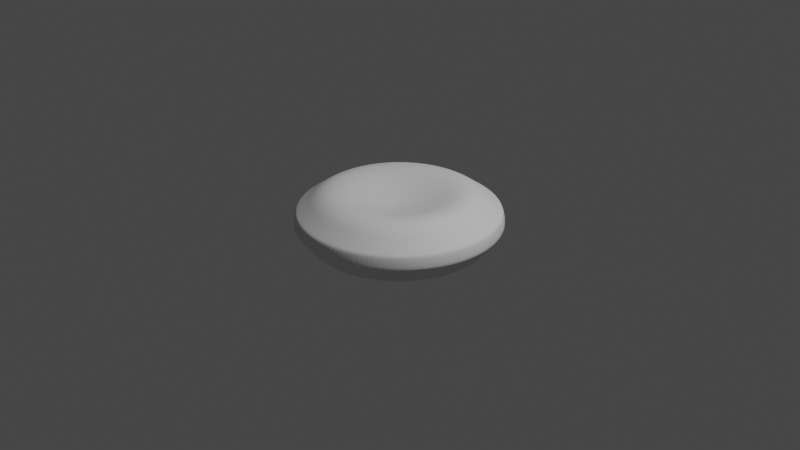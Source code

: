 # Source: apple.blend  (saved by Blender 2.93.20; exported with 4.5.12 LTS)
import bpy
from mathutils import Matrix  # noqa: F401  (used for matrix-valued properties, if any)

bpy.ops.wm.read_factory_settings(use_empty=True)
scene = bpy.context.scene
scene.name = 'Scene'

# ---- collections
col_collection = bpy.data.collections.new('Collection'); scene.collection.children.link(col_collection)

# ---- world
world_world = bpy.data.worlds.new('World'); scene.world = world_world
world_world.use_nodes = True; world_world.node_tree.nodes.clear()
_N = world_world.node_tree.nodes; _L = world_world.node_tree.links
n0 = _N.new('ShaderNodeOutputWorld'); n0.name = 'World Output'; n0.location = (300, 300)
n1 = _N.new('ShaderNodeBackground'); n1.name = 'Background'; n1.location = (10, 300)
n1.inputs[0].default_value = (0.05088, 0.05088, 0.05088, 1.0)
_L.new(n1.outputs[0], n0.inputs[0])
n0.is_active_output = True
world_world.color = (0.05088, 0.05088, 0.05088)
world_world.use_sun_shadow = False
world_world.sun_shadow_jitter_overblur = 0.0

# ---- cameras
cam_camera = bpy.data.cameras.new('Camera')
cam_camera.clip_end = 100.0
cam_camera.ortho_scale = 7.314

# ---- lights
light_light = bpy.data.lights.new('Light', 'POINT')
light_light.transmission_factor = 0.0
light_light.energy = 1000.0
light_light.shadow_soft_size = 0.1
light_light.shadow_maximum_resolution = 0.006
light_light.use_absolute_resolution = True

# ---- meshes
me_sphere = bpy.data.meshes.new('Sphere')
me_sphere.from_pydata([(0.0, 0.1951, 0.3266), (0.0, 0.3827, 0.4253), (0.0, 0.5556, 0.5419), (0.0, 0.7071, 0.5726), (0.0, 0.8315, 0.502), (0.0, 0.9239, 0.3746), (-1.406e-08, 1.06, 0.2029), (0.0, 0.8315, -0.483), (0.0, 0.7071, -0.5346), (0.0, 0.5556, -0.5589), (0.03806, 0.1913, 0.3266), (0.07466, 0.3753, 0.4253), (0.1084, 0.5449, 0.5419), (0.1379, 0.6935, 0.5726), (0.1622, 0.8155, 0.502), (0.1802, 0.9061, 0.3746), (0.2067, 1.039, 0.2029), (0.2108, 1.06, -0.0216), (0.1913, 0.9619, -0.2308), (0.1802, 0.9061, -0.3969), (0.1622, 0.8155, -0.483), (0.1379, 0.6935, -0.5346), (0.1084, 0.5449, -0.5589), (0.07466, 0.3753, -0.4508), (0.03806, 0.1913, -0.3207), (0.07466, 0.1802, 0.3266), (0.1464, 0.3536, 0.4253), (0.2126, 0.5133, 0.5419), (0.2706, 0.6533, 0.5726), (0.3182, 0.7682, 0.502), (0.3536, 0.8536, 0.3746), (0.4055, 0.9791, 0.2029), (0.4135, 0.9983, -0.0216), (0.3753, 0.9061, -0.2308), (0.3536, 0.8536, -0.3969), (0.3182, 0.7682, -0.483), (0.2706, 0.6533, -0.5346), (0.2126, 0.5133, -0.5589), (0.1464, 0.3536, -0.4508), (0.07466, 0.1802, -0.3207), (0.1084, 0.1622, 0.3266), (0.2126, 0.3182, 0.4253), (0.3087, 0.4619, 0.5419), (0.3928, 0.5879, 0.5726), (0.4619, 0.6913, 0.502), (0.5133, 0.7682, 0.3746), (0.5888, 0.8811, 0.2029), (0.6003, 0.8984, -0.0216), (0.5449, 0.8155, -0.2308), (0.5133, 0.7682, -0.3969), (0.4619, 0.6913, -0.483), (0.3928, 0.5879, -0.5346), (0.3087, 0.4619, -0.5589), (0.2126, 0.3182, -0.4508), (0.1084, 0.1622, -0.3207), (0.1379, 0.1379, 0.3266), (0.2706, 0.2706, 0.4253), (0.3928, 0.3928, 0.5419), (0.5, 0.5, 0.5726), (0.5879, 0.5879, 0.502), (0.6533, 0.6533, 0.3746), (0.7494, 0.7494, 0.2029), (0.764, 0.764, -0.0216), (0.6935, 0.6935, -0.2308), (0.6533, 0.6533, -0.3969), (0.5879, 0.5879, -0.483), (0.5, 0.5, -0.5346), (0.3928, 0.3928, -0.5589), (0.2706, 0.2706, -0.4508), (0.1379, 0.1379, -0.3207), (0.1622, 0.1084, 0.3266), (0.3182, 0.2126, 0.4253), (0.4619, 0.3087, 0.5419), (0.5879, 0.3928, 0.5726), (0.6913, 0.4619, 0.502), (0.7682, 0.5133, 0.3746), (0.8811, 0.5888, 0.2029), (0.8984, 0.6003, -0.0216), (0.8155, 0.5449, -0.2308), (0.7682, 0.5133, -0.3969), (0.6913, 0.4619, -0.483), (0.5879, 0.3928, -0.5346), (0.4619, 0.3087, -0.5589), (0.3182, 0.2126, -0.4508), (0.1622, 0.1084, -0.3207), (0.1802, 0.07466, 0.3266), (0.3536, 0.1464, 0.4253), (0.5133, 0.2126, 0.5419), (0.6533, 0.2706, 0.5726), (0.7682, 0.3182, 0.502), (0.8536, 0.3536, 0.3746), (0.9791, 0.4055, 0.2029), (0.9983, 0.4135, -0.0216), (0.9061, 0.3753, -0.2308), (0.8536, 0.3536, -0.3969), (0.7682, 0.3182, -0.483), (0.6533, 0.2706, -0.5346), (0.5133, 0.2126, -0.5589), (0.3536, 0.1464, -0.4508), (0.1802, 0.07466, -0.3207), (0.1913, 0.03806, 0.3266), (0.3753, 0.07466, 0.4253), (0.5449, 0.1084, 0.5419), (0.6935, 0.1379, 0.5726), (0.8155, 0.1622, 0.502), (0.9061, 0.1802, 0.3746), (1.039, 0.2067, 0.2029), (1.06, 0.2108, -0.0216), (0.9619, 0.1913, -0.2308), (0.9061, 0.1802, -0.3969), (0.8155, 0.1622, -0.483), (0.6935, 0.1379, -0.5346), (0.5449, 0.1084, -0.5589), (0.3753, 0.07466, -0.4508), (0.1913, 0.03806, -0.3207), (0.1951, -6.874e-08, 0.3266), (0.3827, -1.209e-07, 0.4253), (0.5556, -1.134e-07, 0.5419), (0.7071, -4.638e-08, 0.5726), (0.8315, -9.109e-08, 0.502), (0.9239, -1.658e-08, 0.3746), (1.06, -1.012e-07, 0.2029), (1.081, -1.817e-07, -0.0216), (0.9808, -9.109e-08, -0.2308), (0.9239, -1.507e-07, -0.3969), (0.8315, -1.06e-07, -0.483), (0.7071, -4.638e-08, -0.5346), (0.5556, -1.134e-07, -0.5589), (0.3827, -9.854e-08, -0.4508), (0.1951, -7.619e-08, -0.3207), (0.1913, -0.03806, 0.3266), (0.3753, -0.07466, 0.4253), (0.5449, -0.1084, 0.5419), (0.6935, -0.1379, 0.5726), (0.8155, -0.1622, 0.502), (0.9061, -0.1802, 0.3746), (1.039, -0.2067, 0.2029), (1.06, -0.2108, -0.0216), (0.9619, -0.1913, -0.2308), (0.9061, -0.1802, -0.3969), (0.8155, -0.1622, -0.483), (0.6935, -0.1379, -0.5346), (0.5449, -0.1084, -0.5589), (0.3753, -0.07466, -0.4508), (0.1913, -0.03806, -0.3207), (0.1802, -0.07466, 0.3266), (0.3536, -0.1464, 0.4253), (0.5133, -0.2126, 0.5419), (0.6533, -0.2706, 0.5726), (0.7682, -0.3182, 0.502), (0.8536, -0.3536, 0.3746), (0.9791, -0.4055, 0.2029), (0.9983, -0.4135, -0.0216), (0.9061, -0.3753, -0.2308), (0.8536, -0.3536, -0.3969), (0.7682, -0.3182, -0.483), (0.6533, -0.2706, -0.5346), (0.5133, -0.2126, -0.5589), (0.3536, -0.1464, -0.4508), (0.1802, -0.07466, -0.3207), (0.1622, -0.1084, 0.3266), (0.3182, -0.2126, 0.4253), (0.4619, -0.3087, 0.5419), (0.5879, -0.3928, 0.5726), (0.6913, -0.4619, 0.502), (0.7682, -0.5133, 0.3746), (0.8811, -0.5888, 0.2029), (0.8984, -0.6003, -0.0216), (0.8155, -0.5449, -0.2308), (0.7682, -0.5133, -0.3969), (0.6913, -0.4619, -0.483), (0.5879, -0.3928, -0.5346), (0.4619, -0.3087, -0.5589), (0.3182, -0.2126, -0.4508), (0.1622, -0.1084, -0.3207), (0.1379, -0.1379, 0.3266), (0.2706, -0.2706, 0.4253), (0.3928, -0.3928, 0.5419), (0.5, -0.5, 0.5726), (0.5879, -0.5879, 0.502), (0.6533, -0.6533, 0.3746), (0.7494, -0.7494, 0.2029), (0.764, -0.764, -0.0216), (0.6935, -0.6935, -0.2308), (0.6533, -0.6533, -0.3969), (0.5879, -0.5879, -0.483), (0.5, -0.5, -0.5346), (0.3928, -0.3928, -0.5589), (0.2706, -0.2706, -0.4508), (0.1379, -0.1379, -0.3207), (0.1084, -0.1622, 0.3266), (0.2126, -0.3182, 0.4253), (0.3087, -0.4619, 0.5419), (0.3928, -0.5879, 0.5726), (0.4619, -0.6913, 0.502), (0.5133, -0.7682, 0.3746), (0.5888, -0.8811, 0.2029), (0.6003, -0.8984, -0.0216), (0.5449, -0.8155, -0.2308), (0.5133, -0.7682, -0.3969), (0.4619, -0.6913, -0.483), (0.3928, -0.5879, -0.5346), (0.3087, -0.4619, -0.5589), (0.2126, -0.3182, -0.4508), (0.1084, -0.1622, -0.3207), (0.07466, -0.1802, 0.3266), (0.1464, -0.3536, 0.4253), (0.2126, -0.5133, 0.5419), (0.2706, -0.6533, 0.5726), (0.3182, -0.7682, 0.502), (0.3536, -0.8536, 0.3746), (0.4055, -0.9791, 0.2029), (0.4135, -0.9983, -0.0216), (0.3753, -0.9061, -0.2308), (0.3536, -0.8536, -0.3969), (0.3182, -0.7682, -0.483), (0.2706, -0.6533, -0.5346), (0.2126, -0.5133, -0.5589), (0.1464, -0.3536, -0.4508), (0.07466, -0.1802, -0.3207), (0.03806, -0.1913, 0.3266), (0.07466, -0.3753, 0.4253), (0.1084, -0.5449, 0.5419), (0.1379, -0.6935, 0.5726), (0.1622, -0.8155, 0.502), (0.1802, -0.9061, 0.3746), (0.2067, -1.039, 0.2029), (0.2108, -1.06, -0.0216), (0.1913, -0.9619, -0.2308), (0.1802, -0.9061, -0.3969), (0.1622, -0.8155, -0.483), (0.1379, -0.6935, -0.5346), (0.1084, -0.5449, -0.5589), (0.07466, -0.3753, -0.4508), (0.03806, -0.1913, -0.3207), (2.154e-09, -0.1951, 0.3266), (-2.765e-08, -0.3827, 0.4253), (-6.49e-08, -0.5556, 0.5419), (4.686e-08, -0.7071, 0.5726), (-1.275e-08, -0.8315, 0.502), (1.706e-08, -0.9239, 0.3746), (-9.224e-08, -1.06, 0.2029), (-3.016e-07, -1.081, -0.0216), (-7.235e-08, -0.9808, -0.2308), (-1.171e-07, -0.9239, -0.3969), (-4.255e-08, -0.8315, -0.483), (4.686e-08, -0.7071, -0.5346), (-6.49e-08, -0.5556, -0.5589), (2.154e-09, -0.3827, -0.4508), (-1.571e-09, -0.1951, -0.3207), (-0.03806, -0.1913, 0.3266), (-0.07466, -0.3753, 0.4253), (-0.1084, -0.5449, 0.5419), (-0.1379, -0.6935, 0.5726), (-0.1622, -0.8155, 0.502), (-0.1802, -0.9061, 0.3746), (-0.2067, -1.039, 0.2029), (-0.2108, -1.06, -0.0216), (-0.1913, -0.9619, -0.2308), (-0.1802, -0.9061, -0.3969), (-0.1622, -0.8155, -0.483), (-0.1379, -0.6935, -0.5346), (-0.1084, -0.5449, -0.5589), (-0.07466, -0.3753, -0.4508), (-0.03806, -0.1913, -0.3207), (-0.07466, -0.1802, 0.3266), (-0.1464, -0.3536, 0.4253), (-0.2126, -0.5133, 0.5419), (-0.2706, -0.6533, 0.5726), (-0.3182, -0.7682, 0.502), (-0.3536, -0.8536, 0.3746), (-0.4055, -0.9791, 0.2029), (-0.4135, -0.9983, -0.0216), (-0.3753, -0.9061, -0.2308), (-0.3536, -0.8536, -0.3969), (-0.3182, -0.7682, -0.483), (-0.2706, -0.6533, -0.5346), (-0.2126, -0.5133, -0.5589), (-0.1464, -0.3536, -0.4508), (-0.07466, -0.1802, -0.3207), (-0.1084, -0.1622, 0.3266), (-0.2126, -0.3182, 0.4253), (-0.3087, -0.4619, 0.5419), (-0.3928, -0.5879, 0.5726), (-0.4619, -0.6913, 0.502), (-0.5133, -0.7682, 0.3746), (-0.5888, -0.8811, 0.2029), (-0.6003, -0.8984, -0.0216), (-0.5449, -0.8155, -0.2308), (-0.5133, -0.7682, -0.3969), (-0.4619, -0.6913, -0.483), (-0.3928, -0.5879, -0.5346), (-0.3087, -0.4619, -0.5589), (-0.2126, -0.3182, -0.4508), (-0.1084, -0.1622, -0.3207), (-0.1379, -0.1379, 0.3266), (-0.2706, -0.2706, 0.4253), (-0.3928, -0.3928, 0.5419), (-0.5, -0.5, 0.5726), (-0.5879, -0.5879, 0.502), (-0.6533, -0.6533, 0.3746), (-0.7494, -0.7494, 0.2029), (-0.764, -0.764, -0.0216), (-0.6935, -0.6935, -0.2308), (-0.6533, -0.6533, -0.3969), (-0.5879, -0.5879, -0.483), (-0.5, -0.5, -0.5346), (-0.3928, -0.3928, -0.5589), (-0.2706, -0.2706, -0.4508), (-0.1379, -0.1379, -0.3207), (-0.1622, -0.1084, 0.3266), (-0.3182, -0.2126, 0.4253), (-0.4619, -0.3087, 0.5419), (-0.5879, -0.3928, 0.5726), (-0.6913, -0.4619, 0.502), (-0.7682, -0.5133, 0.3746), (-0.8811, -0.5888, 0.2029), (-0.8984, -0.6003, -0.0216), (-0.8155, -0.5449, -0.2308), (-0.7682, -0.5133, -0.3969), (-0.6913, -0.4619, -0.483), (-0.5879, -0.3928, -0.5346), (-0.4619, -0.3087, -0.5589), (-0.3182, -0.2126, -0.4508), (-0.1622, -0.1084, -0.3207), (-8.077e-08, -1.209e-07, 0.2727), (-0.1802, -0.07466, 0.3266), (-0.3536, -0.1464, 0.4253), (-0.5133, -0.2126, 0.5419), (-0.6533, -0.2706, 0.5726), (-0.7682, -0.3182, 0.502), (-0.8536, -0.3536, 0.3746), (-0.9791, -0.4055, 0.2029), (-0.9983, -0.4135, -0.0216), (-0.9061, -0.3753, -0.2308), (-0.8536, -0.3536, -0.3969), (-0.7682, -0.3182, -0.483), (-0.6533, -0.2706, -0.5346), (-0.5133, -0.2126, -0.5589), (-0.3536, -0.1464, -0.4508), (-0.1802, -0.07466, -0.3207), (-0.1913, -0.03806, 0.3266), (-0.3753, -0.07466, 0.4253), (-0.5449, -0.1084, 0.5419), (-0.6935, -0.1379, 0.5726), (-0.8155, -0.1622, 0.502), (-0.9061, -0.1802, 0.3746), (-1.039, -0.2067, 0.2029), (-1.06, -0.2108, -0.0216), (-0.9619, -0.1913, -0.2308), (-0.9061, -0.1802, -0.3969), (-0.8155, -0.1622, -0.483), (-0.6935, -0.1379, -0.5346), (-0.5449, -0.1084, -0.5589), (-0.3753, -0.07466, -0.4508), (-0.1913, -0.03806, -0.3207), (-0.1951, -7.246e-08, 0.3266), (-0.3827, -4.638e-08, 0.4253), (-0.5556, 5.771e-09, 0.5419), (-0.7071, -9.109e-08, 0.5726), (-0.8315, -4.638e-08, 0.502), (-0.9239, -1.68e-09, 0.3746), (-1.06, 7.591e-08, 0.2029), (-1.081, 4.14e-07, -0.0216), (-0.9808, 7.283e-08, -0.2308), (-0.9239, 1.175e-07, -0.3969), (-0.8315, -3.148e-08, -0.483), (-0.7071, -9.109e-08, -0.5346), (-0.5556, 5.771e-09, -0.5589), (-0.3827, -6.128e-08, -0.4508), (-0.1951, -6.874e-08, -0.3207), (-0.1913, 0.03806, 0.3266), (-0.3753, 0.07466, 0.4253), (-0.5449, 0.1084, 0.5419), (-0.6935, 0.1379, 0.5726), (-0.8155, 0.1622, 0.502), (-0.9061, 0.1802, 0.3746), (-1.039, 0.2067, 0.2029), (-1.06, 0.2108, -0.0216), (-0.9619, 0.1913, -0.2308), (-0.9061, 0.1802, -0.3969), (-0.8155, 0.1622, -0.483), (-0.6935, 0.1379, -0.5346), (-0.5449, 0.1084, -0.5589), (-0.3753, 0.07466, -0.4508), (-0.1913, 0.03806, -0.3207), (-0.1802, 0.07466, 0.3266), (-0.3536, 0.1464, 0.4253), (-0.5133, 0.2126, 0.5419), (-0.6533, 0.2706, 0.5726), (-0.7682, 0.3182, 0.502), (-0.8536, 0.3536, 0.3746), (-0.9791, 0.4055, 0.2029), (-0.9983, 0.4135, -0.0216), (-0.9061, 0.3753, -0.2308), (-0.8536, 0.3536, -0.3969), (-0.7682, 0.3182, -0.483), (-0.6533, 0.2706, -0.5346), (-0.5133, 0.2126, -0.5589), (-0.3536, 0.1464, -0.4508), (-0.1802, 0.07466, -0.3207), (-0.1622, 0.1084, 0.3266), (-0.3182, 0.2126, 0.4253), (-0.4619, 0.3087, 0.5419), (-0.5879, 0.3928, 0.5726), (-0.6913, 0.4619, 0.502), (-0.7682, 0.5133, 0.3746), (-0.8811, 0.5888, 0.2029), (-0.8984, 0.6003, -0.0216), (-0.8155, 0.5449, -0.2308), (-0.7682, 0.5133, -0.3969), (-0.6913, 0.4619, -0.483), (-0.5879, 0.3928, -0.5346), (-0.4619, 0.3087, -0.5589), (-0.3182, 0.2126, -0.4508), (-0.1622, 0.1084, -0.3207), (-0.1379, 0.1379, 0.3266), (-0.2706, 0.2706, 0.4253), (-0.3928, 0.3928, 0.5419), (-0.5, 0.5, 0.5726), (-0.5879, 0.5879, 0.502), (-0.6533, 0.6533, 0.3746), (-0.7494, 0.7494, 0.2029), (-0.764, 0.764, -0.0216), (-0.6935, 0.6935, -0.2308), (-0.6533, 0.6533, -0.3969), (-0.5879, 0.5879, -0.483), (-0.5, 0.5, -0.5346), (-0.3928, 0.3928, -0.5589), (-0.2706, 0.2706, -0.4508), (-0.1379, 0.1379, -0.3207), (-0.1084, 0.1622, 0.3266), (-0.2126, 0.3182, 0.4253), (-0.3087, 0.4619, 0.5419), (-0.3928, 0.5879, 0.5726), (-0.4619, 0.6913, 0.502), (-0.5133, 0.7682, 0.3746), (-0.5888, 0.8811, 0.2029), (-0.6003, 0.8984, -0.0216), (-0.5449, 0.8155, -0.2308), (-0.5133, 0.7682, -0.3969), (-0.4619, 0.6913, -0.483), (-0.3928, 0.5879, -0.5346), (-0.3087, 0.4619, -0.5589), (-0.2126, 0.3182, -0.4508), (-0.1084, 0.1622, -0.3207), (-0.07466, 0.1802, 0.3266), (-0.1464, 0.3536, 0.4253), (-0.2126, 0.5133, 0.5419), (-0.2706, 0.6533, 0.5726), (-0.3182, 0.7682, 0.502), (-0.3536, 0.8536, 0.3746), (-0.4055, 0.9791, 0.2029), (-0.4135, 0.9983, -0.0216), (-0.3753, 0.9061, -0.2308), (-0.3536, 0.8536, -0.3969), (-0.3182, 0.7682, -0.483), (-0.2706, 0.6533, -0.5346), (-0.2126, 0.5133, -0.5589), (-0.1464, 0.3536, -0.4508), (-0.07466, 0.1802, -0.3207), (-0.03806, 0.1913, 0.3266), (-0.07466, 0.3753, 0.4253), (-0.1084, 0.5449, 0.5419), (-0.1379, 0.6935, 0.5726), (-0.1622, 0.8155, 0.502), (-0.1802, 0.9061, 0.3746), (-0.2067, 1.039, 0.2029), (-0.2108, 1.06, -0.0216), (-0.1913, 0.9619, -0.2308), (-0.1802, 0.9061, -0.3969), (-0.1622, 0.8155, -0.483), (-0.1379, 0.6935, -0.5346), (-0.1084, 0.5449, -0.5589), (-0.07466, 0.3753, -0.4508), (-0.03806, 0.1913, -0.3207), (5.679e-07, 1.081, -0.0216), (2.257e-07, 0.9808, -0.2308), (1.959e-07, 0.9239, -0.3969), (6.921e-08, 0.3827, -0.4508), (2.823e-08, 0.1951, -0.3207), (0.0, -8.742e-08, -0.264), (-1.146e-08, 1.035, 0.2346), (0.2019, 1.015, 0.2346), (0.3959, 0.9559, 0.2346), (0.5748, 0.8603, 0.2346), (0.7316, 0.7316, 0.2346), (0.8603, 0.5748, 0.2346), (0.9559, 0.3959, 0.2346), (1.015, 0.2019, 0.2346), (1.035, -8.557e-08, 0.2346), (1.015, -0.2019, 0.2346), (0.9559, -0.3959, 0.2346), (0.8603, -0.5748, 0.2346), (0.7316, -0.7316, 0.2346), (0.5748, -0.8603, 0.2346), (0.3959, -0.9559, 0.2346), (0.2019, -1.015, 0.2346), (-7.205e-08, -1.035, 0.2346), (-0.2019, -1.015, 0.2346), (-0.3959, -0.9559, 0.2346), (-0.5748, -0.8603, 0.2346), (-0.7316, -0.7316, 0.2346), (-0.8603, -0.5748, 0.2346), (-0.9559, -0.3959, 0.2346), (-1.015, -0.2019, 0.2346), (-1.035, 6.158e-08, 0.2346), (-1.015, 0.2019, 0.2346), (-0.9559, 0.3959, 0.2346), (-0.8603, 0.5748, 0.2346), (-0.7316, 0.7316, 0.2346), (-0.5748, 0.8603, 0.2346), (-0.3959, 0.9559, 0.2346), (-0.2019, 1.015, 0.2346), (0.2067, 1.039, -0.06514), (0.4055, 0.9791, -0.06514), (0.5888, 0.8812, -0.06514), (0.7494, 0.7494, -0.06514), (0.8812, 0.5888, -0.06514), (0.9791, 0.4055, -0.06514), (1.039, 0.2067, -0.06514), (1.06, -1.628e-07, -0.06514), (1.039, -0.2067, -0.06514), (0.9791, -0.4055, -0.06514), (0.8812, -0.5888, -0.06514), (0.7494, -0.7494, -0.06514), (0.5888, -0.8812, -0.06514), (0.4055, -0.9791, -0.06514), (0.2067, -1.039, -0.06514), (-2.538e-07, -1.06, -0.06514), (-0.2067, -1.039, -0.06514), (-0.4055, -0.9791, -0.06514), (-0.5888, -0.8812, -0.06514), (-0.7494, -0.7494, -0.06514), (-0.8812, -0.5888, -0.06514), (-0.9791, -0.4055, -0.06514), (-1.039, -0.2067, -0.06514), (-1.06, 3.43e-07, -0.06514), (-1.039, 0.2067, -0.06514), (-0.9791, 0.4055, -0.06514), (-0.8812, 0.5888, -0.06514), (-0.7494, 0.7494, -0.06514), (-0.5888, 0.8812, -0.06514), (-0.4055, 0.9791, -0.06514), (-0.2067, 1.039, -0.06514), (4.967e-07, 1.06, -0.06514)], [], [(8, 7, 20, 21), (4, 3, 13, 14), (9, 8, 21, 22), (5, 4, 14, 15), (479, 9, 22, 23), (482, 5, 15, 483), (480, 479, 23, 24), (476, 6, 16, 17), (0, 325, 10), (481, 480, 24), (545, 476, 17, 514), (1, 0, 10, 11), (478, 477, 18, 19), (2, 1, 11, 12), (7, 478, 19, 20), (3, 2, 12, 13), (20, 19, 34, 35), (13, 12, 27, 28), (21, 20, 35, 36), (14, 13, 28, 29), (22, 21, 36, 37), (15, 14, 29, 30), (23, 22, 37, 38), (483, 15, 30, 484), (24, 23, 38, 39), (17, 16, 31, 32), (10, 325, 25), (481, 24, 39), (514, 17, 32, 515), (11, 10, 25, 26), (19, 18, 33, 34), (12, 11, 26, 27), (39, 38, 53, 54), (32, 31, 46, 47), (25, 325, 40), (481, 39, 54), (515, 32, 47, 516), (26, 25, 40, 41), (34, 33, 48, 49), (27, 26, 41, 42), (35, 34, 49, 50), (28, 27, 42, 43), (36, 35, 50, 51), (29, 28, 43, 44), (37, 36, 51, 52), (30, 29, 44, 45), (38, 37, 52, 53), (484, 30, 45, 485), (43, 42, 57, 58), (51, 50, 65, 66), (44, 43, 58, 59), (52, 51, 66, 67), (45, 44, 59, 60), (53, 52, 67, 68), (485, 45, 60, 486), (54, 53, 68, 69), (47, 46, 61, 62), (40, 325, 55), (481, 54, 69), (516, 47, 62, 517), (41, 40, 55, 56), (49, 48, 63, 64), (42, 41, 56, 57), (50, 49, 64, 65), (62, 61, 76, 77), (55, 325, 70), (481, 69, 84), (517, 62, 77, 518), (56, 55, 70, 71), (64, 63, 78, 79), (57, 56, 71, 72), (65, 64, 79, 80), (58, 57, 72, 73), (66, 65, 80, 81), (59, 58, 73, 74), (67, 66, 81, 82), (60, 59, 74, 75), (68, 67, 82, 83), (486, 60, 75, 487), (69, 68, 83, 84), (81, 80, 95, 96), (74, 73, 88, 89), (82, 81, 96, 97), (75, 74, 89, 90), (83, 82, 97, 98), (487, 75, 90, 488), (84, 83, 98, 99), (77, 76, 91, 92), (70, 325, 85), (481, 84, 99), (518, 77, 92, 519), (71, 70, 85, 86), (79, 78, 93, 94), (72, 71, 86, 87), (80, 79, 94, 95), (73, 72, 87, 88), (481, 99, 114), (519, 92, 107, 520), (86, 85, 100, 101), (94, 93, 108, 109), (87, 86, 101, 102), (95, 94, 109, 110), (88, 87, 102, 103), (96, 95, 110, 111), (89, 88, 103, 104), (97, 96, 111, 112), (90, 89, 104, 105), (98, 97, 112, 113), (488, 90, 105, 489), (99, 98, 113, 114), (92, 91, 106, 107), (85, 325, 100), (112, 111, 126, 127), (105, 104, 119, 120), (113, 112, 127, 128), (489, 105, 120, 490), (114, 113, 128, 129), (107, 106, 121, 122), (100, 325, 115), (481, 114, 129), (520, 107, 122, 521), (101, 100, 115, 116), (109, 108, 123, 124), (102, 101, 116, 117), (110, 109, 124, 125), (103, 102, 117, 118), (111, 110, 125, 126), (104, 103, 118, 119), (116, 115, 130, 131), (124, 123, 138, 139), (117, 116, 131, 132), (125, 124, 139, 140), (118, 117, 132, 133), (126, 125, 140, 141), (119, 118, 133, 134), (127, 126, 141, 142), (120, 119, 134, 135), (128, 127, 142, 143), (490, 120, 135, 491), (129, 128, 143, 144), (122, 121, 136, 137), (115, 325, 130), (481, 129, 144), (521, 122, 137, 522), (135, 134, 149, 150), (143, 142, 157, 158), (491, 135, 150, 492), (144, 143, 158, 159), (137, 136, 151, 152), (130, 325, 145), (481, 144, 159), (522, 137, 152, 523), (131, 130, 145, 146), (139, 138, 153, 154), (132, 131, 146, 147), (140, 139, 154, 155), (133, 132, 147, 148), (141, 140, 155, 156), (134, 133, 148, 149), (142, 141, 156, 157), (154, 153, 168, 169), (147, 146, 161, 162), (155, 154, 169, 170), (148, 147, 162, 163), (156, 155, 170, 171), (149, 148, 163, 164), (157, 156, 171, 172), (150, 149, 164, 165), (158, 157, 172, 173), (492, 150, 165, 493), (159, 158, 173, 174), (152, 151, 166, 167), (145, 325, 160), (481, 159, 174), (523, 152, 167, 524), (146, 145, 160, 161), (173, 172, 187, 188), (493, 165, 180, 494), (174, 173, 188, 189), (167, 166, 181, 182), (160, 325, 175), (481, 174, 189), (524, 167, 182, 525), (161, 160, 175, 176), (169, 168, 183, 184), (162, 161, 176, 177), (170, 169, 184, 185), (163, 162, 177, 178), (171, 170, 185, 186), (164, 163, 178, 179), (172, 171, 186, 187), (165, 164, 179, 180), (177, 176, 191, 192), (185, 184, 199, 200), (178, 177, 192, 193), (186, 185, 200, 201), (179, 178, 193, 194), (187, 186, 201, 202), (180, 179, 194, 195), (188, 187, 202, 203), (494, 180, 195, 495), (189, 188, 203, 204), (182, 181, 196, 197), (175, 325, 190), (481, 189, 204), (525, 182, 197, 526), (176, 175, 190, 191), (184, 183, 198, 199), (495, 195, 210, 496), (204, 203, 218, 219), (197, 196, 211, 212), (190, 325, 205), (481, 204, 219), (526, 197, 212, 527), (191, 190, 205, 206), (199, 198, 213, 214), (192, 191, 206, 207), (200, 199, 214, 215), (193, 192, 207, 208), (201, 200, 215, 216), (194, 193, 208, 209), (202, 201, 216, 217), (195, 194, 209, 210), (203, 202, 217, 218), (215, 214, 229, 230), (208, 207, 222, 223), (216, 215, 230, 231), (209, 208, 223, 224), (217, 216, 231, 232), (210, 209, 224, 225), (218, 217, 232, 233), (496, 210, 225, 497), (219, 218, 233, 234), (212, 211, 226, 227), (205, 325, 220), (481, 219, 234), (527, 212, 227, 528), (206, 205, 220, 221), (214, 213, 228, 229), (207, 206, 221, 222), (234, 233, 248, 249), (227, 226, 241, 242), (220, 325, 235), (481, 234, 249), (528, 227, 242, 529), (221, 220, 235, 236), (229, 228, 243, 244), (222, 221, 236, 237), (230, 229, 244, 245), (223, 222, 237, 238), (231, 230, 245, 246), (224, 223, 238, 239), (232, 231, 246, 247), (225, 224, 239, 240), (233, 232, 247, 248), (497, 225, 240, 498), (246, 245, 260, 261), (239, 238, 253, 254), (247, 246, 261, 262), (240, 239, 254, 255), (248, 247, 262, 263), (498, 240, 255, 499), (249, 248, 263, 264), (242, 241, 256, 257), (235, 325, 250), (481, 249, 264), (529, 242, 257, 530), (236, 235, 250, 251), (244, 243, 258, 259), (237, 236, 251, 252), (245, 244, 259, 260), (238, 237, 252, 253), (250, 325, 265), (481, 264, 279), (530, 257, 272, 531), (251, 250, 265, 266), (259, 258, 273, 274), (252, 251, 266, 267), (260, 259, 274, 275), (253, 252, 267, 268), (261, 260, 275, 276), (254, 253, 268, 269), (262, 261, 276, 277), (255, 254, 269, 270), (263, 262, 277, 278), (499, 255, 270, 500), (264, 263, 278, 279), (257, 256, 271, 272), (269, 268, 283, 284), (277, 276, 291, 292), (270, 269, 284, 285), (278, 277, 292, 293), (500, 270, 285, 501), (279, 278, 293, 294), (272, 271, 286, 287), (265, 325, 280), (481, 279, 294), (531, 272, 287, 532), (266, 265, 280, 281), (274, 273, 288, 289), (267, 266, 281, 282), (275, 274, 289, 290), (268, 267, 282, 283), (276, 275, 290, 291), (532, 287, 302, 533), (281, 280, 295, 296), (289, 288, 303, 304), (282, 281, 296, 297), (290, 289, 304, 305), (283, 282, 297, 298), (291, 290, 305, 306), (284, 283, 298, 299), (292, 291, 306, 307), (285, 284, 299, 300), (293, 292, 307, 308), (501, 285, 300, 502), (294, 293, 308, 309), (287, 286, 301, 302), (280, 325, 295), (481, 294, 309), (307, 306, 321, 322), (300, 299, 314, 315), (308, 307, 322, 323), (502, 300, 315, 503), (309, 308, 323, 324), (302, 301, 316, 317), (295, 325, 310), (481, 309, 324), (533, 302, 317, 534), (296, 295, 310, 311), (304, 303, 318, 319), (297, 296, 311, 312), (305, 304, 319, 320), (298, 297, 312, 313), (306, 305, 320, 321), (299, 298, 313, 314), (311, 310, 326, 327), (319, 318, 334, 335), (312, 311, 327, 328), (320, 319, 335, 336), (313, 312, 328, 329), (321, 320, 336, 337), (314, 313, 329, 330), (322, 321, 337, 338), (315, 314, 330, 331), (323, 322, 338, 339), (503, 315, 331, 504), (324, 323, 339, 340), (317, 316, 332, 333), (310, 325, 326), (481, 324, 340), (534, 317, 333, 535), (331, 330, 345, 346), (339, 338, 353, 354), (504, 331, 346, 505), (340, 339, 354, 355), (333, 332, 347, 348), (326, 325, 341), (481, 340, 355), (535, 333, 348, 536), (327, 326, 341, 342), (335, 334, 349, 350), (328, 327, 342, 343), (336, 335, 350, 351), (329, 328, 343, 344), (337, 336, 351, 352), (330, 329, 344, 345), (338, 337, 352, 353), (350, 349, 364, 365), (343, 342, 357, 358), (351, 350, 365, 366), (344, 343, 358, 359), (352, 351, 366, 367), (345, 344, 359, 360), (353, 352, 367, 368), (346, 345, 360, 361), (354, 353, 368, 369), (505, 346, 361, 506), (355, 354, 369, 370), (348, 347, 362, 363), (341, 325, 356), (481, 355, 370), (536, 348, 363, 537), (342, 341, 356, 357), (369, 368, 383, 384), (506, 361, 376, 507), (370, 369, 384, 385), (363, 362, 377, 378), (356, 325, 371), (481, 370, 385), (537, 363, 378, 538), (357, 356, 371, 372), (365, 364, 379, 380), (358, 357, 372, 373), (366, 365, 380, 381), (359, 358, 373, 374), (367, 366, 381, 382), (360, 359, 374, 375), (368, 367, 382, 383), (361, 360, 375, 376), (381, 380, 395, 396), (374, 373, 388, 389), (382, 381, 396, 397), (375, 374, 389, 390), (383, 382, 397, 398), (376, 375, 390, 391), (384, 383, 398, 399), (507, 376, 391, 508), (385, 384, 399, 400), (378, 377, 392, 393), (371, 325, 386), (481, 385, 400), (538, 378, 393, 539), (372, 371, 386, 387), (380, 379, 394, 395), (373, 372, 387, 388), (400, 399, 414, 415), (393, 392, 407, 408), (386, 325, 401), (481, 400, 415), (539, 393, 408, 540), (387, 386, 401, 402), (395, 394, 409, 410), (388, 387, 402, 403), (396, 395, 410, 411), (389, 388, 403, 404), (397, 396, 411, 412), (390, 389, 404, 405), (398, 397, 412, 413), (391, 390, 405, 406), (399, 398, 413, 414), (508, 391, 406, 509), (404, 403, 418, 419), (412, 411, 426, 427), (405, 404, 419, 420), (413, 412, 427, 428), (406, 405, 420, 421), (414, 413, 428, 429), (509, 406, 421, 510), (415, 414, 429, 430), (408, 407, 422, 423), (401, 325, 416), (481, 415, 430), (540, 408, 423, 541), (402, 401, 416, 417), (410, 409, 424, 425), (403, 402, 417, 418), (411, 410, 425, 426), (423, 422, 437, 438), (416, 325, 431), (481, 430, 445), (541, 423, 438, 542), (417, 416, 431, 432), (425, 424, 439, 440), (418, 417, 432, 433), (426, 425, 440, 441), (419, 418, 433, 434), (427, 426, 441, 442), (420, 419, 434, 435), (428, 427, 442, 443), (421, 420, 435, 436), (429, 428, 443, 444), (510, 421, 436, 511), (430, 429, 444, 445), (442, 441, 456, 457), (435, 434, 449, 450), (443, 442, 457, 458), (436, 435, 450, 451), (444, 443, 458, 459), (511, 436, 451, 512), (445, 444, 459, 460), (438, 437, 452, 453), (431, 325, 446), (481, 445, 460), (542, 438, 453, 543), (432, 431, 446, 447), (440, 439, 454, 455), (433, 432, 447, 448), (441, 440, 455, 456), (434, 433, 448, 449), (446, 325, 461), (481, 460, 475), (543, 453, 468, 544), (447, 446, 461, 462), (455, 454, 469, 470), (448, 447, 462, 463), (456, 455, 470, 471), (449, 448, 463, 464), (457, 456, 471, 472), (450, 449, 464, 465), (458, 457, 472, 473), (451, 450, 465, 466), (459, 458, 473, 474), (512, 451, 466, 513), (460, 459, 474, 475), (453, 452, 467, 468), (465, 464, 3, 4), (473, 472, 8, 9), (466, 465, 4, 5), (474, 473, 9, 479), (513, 466, 5, 482), (475, 474, 479, 480), (468, 467, 6, 476), (461, 325, 0), (481, 475, 480), (544, 468, 476, 545), (462, 461, 0, 1), (470, 469, 477, 478), (463, 462, 1, 2), (471, 470, 478, 7), (464, 463, 2, 3), (472, 471, 7, 8), (467, 513, 482, 6), (452, 512, 513, 467), (437, 511, 512, 452), (422, 510, 511, 437), (407, 509, 510, 422), (392, 508, 509, 407), (377, 507, 508, 392), (362, 506, 507, 377), (347, 505, 506, 362), (332, 504, 505, 347), (316, 503, 504, 332), (301, 502, 503, 316), (286, 501, 502, 301), (271, 500, 501, 286), (256, 499, 500, 271), (241, 498, 499, 256), (226, 497, 498, 241), (211, 496, 497, 226), (196, 495, 496, 211), (181, 494, 495, 196), (166, 493, 494, 181), (151, 492, 493, 166), (136, 491, 492, 151), (121, 490, 491, 136), (106, 489, 490, 121), (91, 488, 489, 106), (76, 487, 488, 91), (61, 486, 487, 76), (46, 485, 486, 61), (31, 484, 485, 46), (16, 483, 484, 31), (6, 482, 483, 16), (469, 544, 545, 477), (454, 543, 544, 469), (439, 542, 543, 454), (424, 541, 542, 439), (409, 540, 541, 424), (394, 539, 540, 409), (379, 538, 539, 394), (364, 537, 538, 379), (349, 536, 537, 364), (334, 535, 536, 349), (318, 534, 535, 334), (303, 533, 534, 318), (288, 532, 533, 303), (273, 531, 532, 288), (258, 530, 531, 273), (243, 529, 530, 258), (228, 528, 529, 243), (213, 527, 528, 228), (198, 526, 527, 213), (183, 525, 526, 198), (168, 524, 525, 183), (153, 523, 524, 168), (138, 522, 523, 153), (123, 521, 522, 138), (108, 520, 521, 123), (93, 519, 520, 108), (78, 518, 519, 93), (63, 517, 518, 78), (48, 516, 517, 63), (33, 515, 516, 48), (18, 514, 515, 33), (477, 545, 514, 18)])
_uv = me_sphere.uv_layers.new(name='UVMap')
_uv.uv.foreach_set('vector', [0.75, 0.25, 0.75, 0.3125, 0.7188, 0.3125, 0.7188, 0.25, 0.75, 0.6875, 0.75, 0.75, 0.7188, 0.75, 0.7188, 0.6875, 0.75, 0.1875, 0.75, 0.25, 0.7188, 0.25, 0.7188, 0.1875, 0.75, 0.625, 0.75, 0.6875, 0.7188, 0.6875, 0.7188, 0.625, 0.75, 0.125, 0.75, 0.1875, 0.7188, 0.1875, 0.7188, 0.125, 0.75, 0.574, 0.75, 0.625, 0.7188, 0.625, 0.7188, 0.574, 0.75, 0.0625, 0.75, 0.125, 0.7188, 0.125, 0.7188, 0.0625, 0.75, 0.5, 0.75, 0.5625, 0.7188, 0.5625, 0.7188, 0.5, 0.75, 0.9375, 0.7344, 1.0, 0.7188, 0.9375, 0.7344, 0.0, 0.75, 0.0625, 0.7188, 0.0625, 0.75, 0.487, 0.75, 0.5, 0.7188, 0.5, 0.7188, 0.487, 0.75, 0.875, 0.75, 0.9375, 0.7188, 0.9375, 0.7188, 0.875, 0.75, 0.375, 0.75, 0.4375, 0.7188, 0.4375, 0.7188, 0.375, 0.75, 0.8125, 0.75, 0.875, 0.7188, 0.875, 0.7188, 0.8125, 0.75, 0.3125, 0.75, 0.375, 0.7188, 0.375, 0.7188, 0.3125, 0.75, 0.75, 0.75, 0.8125, 0.7188, 0.8125, 0.7188, 0.75, 0.7188, 0.3125, 0.7188, 0.375, 0.6875, 0.375, 0.6875, 0.3125, 0.7188, 0.75, 0.7188, 0.8125, 0.6875, 0.8125, 0.6875, 0.75, 0.7188, 0.25, 0.7188, 0.3125, 0.6875, 0.3125, 0.6875, 0.25, 0.7188, 0.6875, 0.7188, 0.75, 0.6875, 0.75, 0.6875, 0.6875, 0.7188, 0.1875, 0.7188, 0.25, 0.6875, 0.25, 0.6875, 0.1875, 0.7188, 0.625, 0.7188, 0.6875, 0.6875, 0.6875, 0.6875, 0.625, 0.7188, 0.125, 0.7188, 0.1875, 0.6875, 0.1875, 0.6875, 0.125, 0.7188, 0.574, 0.7188, 0.625, 0.6875, 0.625, 0.6875, 0.574, 0.7188, 0.0625, 0.7188, 0.125, 0.6875, 0.125, 0.6875, 0.0625, 0.7188, 0.5, 0.7188, 0.5625, 0.6875, 0.5625, 0.6875, 0.5, 0.7188, 0.9375, 0.7031, 1.0, 0.6875, 0.9375, 0.7031, 0.0, 0.7188, 0.0625, 0.6875, 0.0625, 0.7188, 0.487, 0.7188, 0.5, 0.6875, 0.5, 0.6875, 0.487, 0.7188, 0.875, 0.7188, 0.9375, 0.6875, 0.9375, 0.6875, 0.875, 0.7188, 0.375, 0.7188, 0.4375, 0.6875, 0.4375, 0.6875, 0.375, 0.7188, 0.8125, 0.7188, 0.875, 0.6875, 0.875, 0.6875, 0.8125, 0.6875, 0.0625, 0.6875, 0.125, 0.6562, 0.125, 0.6562, 0.0625, 0.6875, 0.5, 0.6875, 0.5625, 0.6562, 0.5625, 0.6562, 0.5, 0.6875, 0.9375, 0.6719, 1.0, 0.6562, 0.9375, 0.6719, 0.0, 0.6875, 0.0625, 0.6562, 0.0625, 0.6875, 0.487, 0.6875, 0.5, 0.6562, 0.5, 0.6562, 0.487, 0.6875, 0.875, 0.6875, 0.9375, 0.6562, 0.9375, 0.6562, 0.875, 0.6875, 0.375, 0.6875, 0.4375, 0.6562, 0.4375, 0.6562, 0.375, 0.6875, 0.8125, 0.6875, 0.875, 0.6562, 0.875, 0.6562, 0.8125, 0.6875, 0.3125, 0.6875, 0.375, 0.6562, 0.375, 0.6562, 0.3125, 0.6875, 0.75, 0.6875, 0.8125, 0.6562, 0.8125, 0.6562, 0.75, 0.6875, 0.25, 0.6875, 0.3125, 0.6562, 0.3125, 0.6562, 0.25, 0.6875, 0.6875, 0.6875, 0.75, 0.6562, 0.75, 0.6562, 0.6875, 0.6875, 0.1875, 0.6875, 0.25, 0.6562, 0.25, 0.6562, 0.1875, 0.6875, 0.625, 0.6875, 0.6875, 0.6562, 0.6875, 0.6562, 0.625, 0.6875, 0.125, 0.6875, 0.1875, 0.6562, 0.1875, 0.6562, 0.125, 0.6875, 0.574, 0.6875, 0.625, 0.6562, 0.625, 0.6562, 0.574, 0.6562, 0.75, 0.6562, 0.8125, 0.625, 0.8125, 0.625, 0.75, 0.6562, 0.25, 0.6562, 0.3125, 0.625, 0.3125, 0.625, 0.25, 0.6562, 0.6875, 0.6562, 0.75, 0.625, 0.75, 0.625, 0.6875, 0.6562, 0.1875, 0.6562, 0.25, 0.625, 0.25, 0.625, 0.1875, 0.6562, 0.625, 0.6562, 0.6875, 0.625, 0.6875, 0.625, 0.625, 0.6562, 0.125, 0.6562, 0.1875, 0.625, 0.1875, 0.625, 0.125, 0.6562, 0.574, 0.6562, 0.625, 0.625, 0.625, 0.625, 0.574, 0.6562, 0.0625, 0.6562, 0.125, 0.625, 0.125, 0.625, 0.0625, 0.6562, 0.5, 0.6562, 0.5625, 0.625, 0.5625, 0.625, 0.5, 0.6562, 0.9375, 0.6406, 1.0, 0.625, 0.9375, 0.6406, 0.0, 0.6562, 0.0625, 0.625, 0.0625, 0.6562, 0.487, 0.6562, 0.5, 0.625, 0.5, 0.625, 0.487, 0.6562, 0.875, 0.6562, 0.9375, 0.625, 0.9375, 0.625, 0.875, 0.6562, 0.375, 0.6562, 0.4375, 0.625, 0.4375, 0.625, 0.375, 0.6562, 0.8125, 0.6562, 0.875, 0.625, 0.875, 0.625, 0.8125, 0.6562, 0.3125, 0.6562, 0.375, 0.625, 0.375, 0.625, 0.3125, 0.625, 0.5, 0.625, 0.5625, 0.5938, 0.5625, 0.5938, 0.5, 0.625, 0.9375, 0.6094, 1.0, 0.5937, 0.9375, 0.6094, 0.0, 0.625, 0.0625, 0.5937, 0.0625, 0.625, 0.487, 0.625, 0.5, 0.5938, 0.5, 0.5938, 0.487, 0.625, 0.875, 0.625, 0.9375, 0.5937, 0.9375, 0.5937, 0.875, 0.625, 0.375, 0.625, 0.4375, 0.5938, 0.4375, 0.5938, 0.375, 0.625, 0.8125, 0.625, 0.875, 0.5937, 0.875, 0.5938, 0.8125, 0.625, 0.3125, 0.625, 0.375, 0.5938, 0.375, 0.5938, 0.3125, 0.625, 0.75, 0.625, 0.8125, 0.5938, 0.8125, 0.5938, 0.75, 0.625, 0.25, 0.625, 0.3125, 0.5938, 0.3125, 0.5938, 0.25, 0.625, 0.6875, 0.625, 0.75, 0.5938, 0.75, 0.5938, 0.6875, 0.625, 0.1875, 0.625, 0.25, 0.5938, 0.25, 0.5938, 0.1875, 0.625, 0.625, 0.625, 0.6875, 0.5938, 0.6875, 0.5938, 0.625, 0.625, 0.125, 0.625, 0.1875, 0.5938, 0.1875, 0.5938, 0.125, 0.625, 0.574, 0.625, 0.625, 0.5938, 0.625, 0.5938, 0.574, 0.625, 0.0625, 0.625, 0.125, 0.5938, 0.125, 0.5937, 0.0625, 0.5938, 0.25, 0.5938, 0.3125, 0.5625, 0.3125, 0.5625, 0.25, 0.5938, 0.6875, 0.5938, 0.75, 0.5625, 0.75, 0.5625, 0.6875, 0.5938, 0.1875, 0.5938, 0.25, 0.5625, 0.25, 0.5625, 0.1875, 0.5938, 0.625, 0.5938, 0.6875, 0.5625, 0.6875, 0.5625, 0.625, 0.5938, 0.125, 0.5938, 0.1875, 0.5625, 0.1875, 0.5625, 0.125, 0.5938, 0.574, 0.5938, 0.625, 0.5625, 0.625, 0.5625, 0.574, 0.5937, 0.0625, 0.5938, 0.125, 0.5625, 0.125, 0.5625, 0.0625, 0.5938, 0.5, 0.5938, 0.5625, 0.5625, 0.5625, 0.5625, 0.5, 0.5937, 0.9375, 0.5781, 1.0, 0.5625, 0.9375, 0.5781, 0.0, 0.5937, 0.0625, 0.5625, 0.0625, 0.5938, 0.487, 0.5938, 0.5, 0.5625, 0.5, 0.5625, 0.487, 0.5937, 0.875, 0.5937, 0.9375, 0.5625, 0.9375, 0.5625, 0.875, 0.5938, 0.375, 0.5938, 0.4375, 0.5625, 0.4375, 0.5625, 0.375, 0.5938, 0.8125, 0.5937, 0.875, 0.5625, 0.875, 0.5625, 0.8125, 0.5938, 0.3125, 0.5938, 0.375, 0.5625, 0.375, 0.5625, 0.3125, 0.5938, 0.75, 0.5938, 0.8125, 0.5625, 0.8125, 0.5625, 0.75, 0.5469, 0.0, 0.5625, 0.0625, 0.5312, 0.0625, 0.5625, 0.487, 0.5625, 0.5, 0.5312, 0.5, 0.5312, 0.487, 0.5625, 0.875, 0.5625, 0.9375, 0.5312, 0.9375, 0.5312, 0.875, 0.5625, 0.375, 0.5625, 0.4375, 0.5312, 0.4375, 0.5312, 0.375, 0.5625, 0.8125, 0.5625, 0.875, 0.5312, 0.875, 0.5312, 0.8125, 0.5625, 0.3125, 0.5625, 0.375, 0.5312, 0.375, 0.5312, 0.3125, 0.5625, 0.75, 0.5625, 0.8125, 0.5312, 0.8125, 0.5312, 0.75, 0.5625, 0.25, 0.5625, 0.3125, 0.5312, 0.3125, 0.5312, 0.25, 0.5625, 0.6875, 0.5625, 0.75, 0.5312, 0.75, 0.5312, 0.6875, 0.5625, 0.1875, 0.5625, 0.25, 0.5312, 0.25, 0.5312, 0.1875, 0.5625, 0.625, 0.5625, 0.6875, 0.5312, 0.6875, 0.5312, 0.625, 0.5625, 0.125, 0.5625, 0.1875, 0.5312, 0.1875, 0.5312, 0.125, 0.5625, 0.574, 0.5625, 0.625, 0.5312, 0.625, 0.5312, 0.574, 0.5625, 0.0625, 0.5625, 0.125, 0.5312, 0.125, 0.5312, 0.0625, 0.5625, 0.5, 0.5625, 0.5625, 0.5312, 0.5625, 0.5312, 0.5, 0.5625, 0.9375, 0.5469, 1.0, 0.5312, 0.9375, 0.5312, 0.1875, 0.5312, 0.25, 0.5, 0.25, 0.5, 0.1875, 0.5312, 0.625, 0.5312, 0.6875, 0.5, 0.6875, 0.5, 0.625, 0.5312, 0.125, 0.5312, 0.1875, 0.5, 0.1875, 0.5, 0.125, 0.5312, 0.574, 0.5312, 0.625, 0.5, 0.625, 0.5, 0.574, 0.5312, 0.0625, 0.5312, 0.125, 0.5, 0.125, 0.5, 0.0625, 0.5312, 0.5, 0.5312, 0.5625, 0.5, 0.5625, 0.5, 0.5, 0.5312, 0.9375, 0.5156, 1.0, 0.5, 0.9375, 0.5156, 0.0, 0.5312, 0.0625, 0.5, 0.0625, 0.5312, 0.487, 0.5312, 0.5, 0.5, 0.5, 0.5, 0.487, 0.5312, 0.875, 0.5312, 0.9375, 0.5, 0.9375, 0.5, 0.875, 0.5312, 0.375, 0.5312, 0.4375, 0.5, 0.4375, 0.5, 0.375, 0.5312, 0.8125, 0.5312, 0.875, 0.5, 0.875, 0.5, 0.8125, 0.5312, 0.3125, 0.5312, 0.375, 0.5, 0.375, 0.5, 0.3125, 0.5312, 0.75, 0.5312, 0.8125, 0.5, 0.8125, 0.5, 0.75, 0.5312, 0.25, 0.5312, 0.3125, 0.5, 0.3125, 0.5, 0.25, 0.5312, 0.6875, 0.5312, 0.75, 0.5, 0.75, 0.5, 0.6875, 0.5, 0.875, 0.5, 0.9375, 0.4687, 0.9375, 0.4687, 0.875, 0.5, 0.375, 0.5, 0.4375, 0.4688, 0.4375, 0.4687, 0.375, 0.5, 0.8125, 0.5, 0.875, 0.4687, 0.875, 0.4687, 0.8125, 0.5, 0.3125, 0.5, 0.375, 0.4687, 0.375, 0.4687, 0.3125, 0.5, 0.75, 0.5, 0.8125, 0.4687, 0.8125, 0.4688, 0.75, 0.5, 0.25, 0.5, 0.3125, 0.4687, 0.3125, 0.4688, 0.25, 0.5, 0.6875, 0.5, 0.75, 0.4688, 0.75, 0.4687, 0.6875, 0.5, 0.1875, 0.5, 0.25, 0.4688, 0.25, 0.4687, 0.1875, 0.5, 0.625, 0.5, 0.6875, 0.4687, 0.6875, 0.4688, 0.625, 0.5, 0.125, 0.5, 0.1875, 0.4687, 0.1875, 0.4687, 0.125, 0.5, 0.574, 0.5, 0.625, 0.4688, 0.625, 0.4688, 0.574, 0.5, 0.0625, 0.5, 0.125, 0.4687, 0.125, 0.4687, 0.0625, 0.5, 0.5, 0.5, 0.5625, 0.4688, 0.5625, 0.4687, 0.5, 0.5, 0.9375, 0.4844, 1.0, 0.4687, 0.9375, 0.4844, 0.0, 0.5, 0.0625, 0.4687, 0.0625, 0.5, 0.487, 0.5, 0.5, 0.4687, 0.5, 0.4688, 0.487, 0.4688, 0.625, 0.4687, 0.6875, 0.4375, 0.6875, 0.4375, 0.625, 0.4687, 0.125, 0.4687, 0.1875, 0.4375, 0.1875, 0.4375, 0.125, 0.4688, 0.574, 0.4688, 0.625, 0.4375, 0.625, 0.4375, 0.574, 0.4687, 0.0625, 0.4687, 0.125, 0.4375, 0.125, 0.4375, 0.0625, 0.4687, 0.5, 0.4688, 0.5625, 0.4375, 0.5625, 0.4375, 0.5, 0.4687, 0.9375, 0.4531, 1.0, 0.4375, 0.9375, 0.4531, 0.0, 0.4687, 0.0625, 0.4375, 0.0625, 0.4688, 0.487, 0.4687, 0.5, 0.4375, 0.5, 0.4375, 0.487, 0.4687, 0.875, 0.4687, 0.9375, 0.4375, 0.9375, 0.4375, 0.875, 0.4687, 0.375, 0.4688, 0.4375, 0.4375, 0.4375, 0.4375, 0.375, 0.4687, 0.8125, 0.4687, 0.875, 0.4375, 0.875, 0.4375, 0.8125, 0.4687, 0.3125, 0.4687, 0.375, 0.4375, 0.375, 0.4375, 0.3125, 0.4688, 0.75, 0.4687, 0.8125, 0.4375, 0.8125, 0.4375, 0.75, 0.4688, 0.25, 0.4687, 0.3125, 0.4375, 0.3125, 0.4375, 0.25, 0.4687, 0.6875, 0.4688, 0.75, 0.4375, 0.75, 0.4375, 0.6875, 0.4687, 0.1875, 0.4688, 0.25, 0.4375, 0.25, 0.4375, 0.1875, 0.4375, 0.375, 0.4375, 0.4375, 0.4062, 0.4375, 0.4062, 0.375, 0.4375, 0.8125, 0.4375, 0.875, 0.4062, 0.875, 0.4062, 0.8125, 0.4375, 0.3125, 0.4375, 0.375, 0.4062, 0.375, 0.4062, 0.3125, 0.4375, 0.75, 0.4375, 0.8125, 0.4062, 0.8125, 0.4062, 0.75, 0.4375, 0.25, 0.4375, 0.3125, 0.4062, 0.3125, 0.4062, 0.25, 0.4375, 0.6875, 0.4375, 0.75, 0.4062, 0.75, 0.4062, 0.6875, 0.4375, 0.1875, 0.4375, 0.25, 0.4062, 0.25, 0.4062, 0.1875, 0.4375, 0.625, 0.4375, 0.6875, 0.4062, 0.6875, 0.4062, 0.625, 0.4375, 0.125, 0.4375, 0.1875, 0.4062, 0.1875, 0.4062, 0.125, 0.4375, 0.574, 0.4375, 0.625, 0.4062, 0.625, 0.4063, 0.574, 0.4375, 0.0625, 0.4375, 0.125, 0.4062, 0.125, 0.4062, 0.0625, 0.4375, 0.5, 0.4375, 0.5625, 0.4062, 0.5625, 0.4062, 0.5, 0.4375, 0.9375, 0.4219, 1.0, 0.4062, 0.9375, 0.4219, 0.0, 0.4375, 0.0625, 0.4062, 0.0625, 0.4375, 0.487, 0.4375, 0.5, 0.4062, 0.5, 0.4062, 0.487, 0.4375, 0.875, 0.4375, 0.9375, 0.4062, 0.9375, 0.4062, 0.875, 0.4062, 0.125, 0.4062, 0.1875, 0.375, 0.1875, 0.375, 0.125, 0.4063, 0.574, 0.4062, 0.625, 0.375, 0.625, 0.375, 0.574, 0.4062, 0.0625, 0.4062, 0.125, 0.375, 0.125, 0.375, 0.0625, 0.4062, 0.5, 0.4062, 0.5625, 0.375, 0.5625, 0.375, 0.5, 0.4062, 0.9375, 0.3906, 1.0, 0.375, 0.9375, 0.3906, 0.0, 0.4062, 0.0625, 0.375, 0.0625, 0.4062, 0.487, 0.4062, 0.5, 0.375, 0.5, 0.375, 0.487, 0.4062, 0.875, 0.4062, 0.9375, 0.375, 0.9375, 0.375, 0.875, 0.4062, 0.375, 0.4062, 0.4375, 0.375, 0.4375, 0.375, 0.375, 0.4062, 0.8125, 0.4062, 0.875, 0.375, 0.875, 0.375, 0.8125, 0.4062, 0.3125, 0.4062, 0.375, 0.375, 0.375, 0.375, 0.3125, 0.4062, 0.75, 0.4062, 0.8125, 0.375, 0.8125, 0.375, 0.75, 0.4062, 0.25, 0.4062, 0.3125, 0.375, 0.3125, 0.375, 0.25, 0.4062, 0.6875, 0.4062, 0.75, 0.375, 0.75, 0.375, 0.6875, 0.4062, 0.1875, 0.4062, 0.25, 0.375, 0.25, 0.375, 0.1875, 0.4062, 0.625, 0.4062, 0.6875, 0.375, 0.6875, 0.375, 0.625, 0.375, 0.8125, 0.375, 0.875, 0.3438, 0.875, 0.3438, 0.8125, 0.375, 0.3125, 0.375, 0.375, 0.3438, 0.375, 0.3438, 0.3125, 0.375, 0.75, 0.375, 0.8125, 0.3438, 0.8125, 0.3438, 0.75, 0.375, 0.25, 0.375, 0.3125, 0.3438, 0.3125, 0.3438, 0.25, 0.375, 0.6875, 0.375, 0.75, 0.3438, 0.75, 0.3438, 0.6875, 0.375, 0.1875, 0.375, 0.25, 0.3438, 0.25, 0.3438, 0.1875, 0.375, 0.625, 0.375, 0.6875, 0.3438, 0.6875, 0.3438, 0.625, 0.375, 0.125, 0.375, 0.1875, 0.3438, 0.1875, 0.3438, 0.125, 0.375, 0.574, 0.375, 0.625, 0.3438, 0.625, 0.3438, 0.574, 0.375, 0.0625, 0.375, 0.125, 0.3438, 0.125, 0.3437, 0.0625, 0.375, 0.5, 0.375, 0.5625, 0.3438, 0.5625, 0.3437, 0.5, 0.375, 0.9375, 0.3594, 1.0, 0.3437, 0.9375, 0.3594, 0.0, 0.375, 0.0625, 0.3437, 0.0625, 0.375, 0.487, 0.375, 0.5, 0.3437, 0.5, 0.3437, 0.487, 0.375, 0.875, 0.375, 0.9375, 0.3437, 0.9375, 0.3438, 0.875, 0.375, 0.375, 0.375, 0.4375, 0.3438, 0.4375, 0.3438, 0.375, 0.3438, 0.574, 0.3438, 0.625, 0.3125, 0.625, 0.3125, 0.574, 0.3437, 0.0625, 0.3438, 0.125, 0.3125, 0.125, 0.3125, 0.0625, 0.3437, 0.5, 0.3438, 0.5625, 0.3125, 0.5625, 0.3125, 0.5, 0.3437, 0.9375, 0.3281, 1.0, 0.3125, 0.9375, 0.3281, 0.0, 0.3437, 0.0625, 0.3125, 0.0625, 0.3437, 0.487, 0.3437, 0.5, 0.3125, 0.5, 0.3125, 0.487, 0.3438, 0.875, 0.3437, 0.9375, 0.3125, 0.9375, 0.3125, 0.875, 0.3438, 0.375, 0.3438, 0.4375, 0.3125, 0.4375, 0.3125, 0.375, 0.3438, 0.8125, 0.3438, 0.875, 0.3125, 0.875, 0.3125, 0.8125, 0.3438, 0.3125, 0.3438, 0.375, 0.3125, 0.375, 0.3125, 0.3125, 0.3438, 0.75, 0.3438, 0.8125, 0.3125, 0.8125, 0.3125, 0.75, 0.3438, 0.25, 0.3438, 0.3125, 0.3125, 0.3125, 0.3125, 0.25, 0.3438, 0.6875, 0.3438, 0.75, 0.3125, 0.75, 0.3125, 0.6875, 0.3438, 0.1875, 0.3438, 0.25, 0.3125, 0.25, 0.3125, 0.1875, 0.3438, 0.625, 0.3438, 0.6875, 0.3125, 0.6875, 0.3125, 0.625, 0.3438, 0.125, 0.3438, 0.1875, 0.3125, 0.1875, 0.3125, 0.125, 0.3125, 0.3125, 0.3125, 0.375, 0.2812, 0.375, 0.2812, 0.3125, 0.3125, 0.75, 0.3125, 0.8125, 0.2812, 0.8125, 0.2812, 0.75, 0.3125, 0.25, 0.3125, 0.3125, 0.2812, 0.3125, 0.2812, 0.25, 0.3125, 0.6875, 0.3125, 0.75, 0.2812, 0.75, 0.2812, 0.6875, 0.3125, 0.1875, 0.3125, 0.25, 0.2812, 0.25, 0.2812, 0.1875, 0.3125, 0.625, 0.3125, 0.6875, 0.2812, 0.6875, 0.2812, 0.625, 0.3125, 0.125, 0.3125, 0.1875, 0.2812, 0.1875, 0.2812, 0.125, 0.3125, 0.574, 0.3125, 0.625, 0.2812, 0.625, 0.2812, 0.574, 0.3125, 0.0625, 0.3125, 0.125, 0.2812, 0.125, 0.2812, 0.0625, 0.3125, 0.5, 0.3125, 0.5625, 0.2812, 0.5625, 0.2812, 0.5, 0.3125, 0.9375, 0.2969, 1.0, 0.2812, 0.9375, 0.2969, 0.0, 0.3125, 0.0625, 0.2812, 0.0625, 0.3125, 0.487, 0.3125, 0.5, 0.2812, 0.5, 0.2812, 0.487, 0.3125, 0.875, 0.3125, 0.9375, 0.2812, 0.9375, 0.2812, 0.875, 0.3125, 0.375, 0.3125, 0.4375, 0.2812, 0.4375, 0.2812, 0.375, 0.3125, 0.8125, 0.3125, 0.875, 0.2812, 0.875, 0.2812, 0.8125, 0.2812, 0.0625, 0.2812, 0.125, 0.25, 0.125, 0.25, 0.0625, 0.2812, 0.5, 0.2812, 0.5625, 0.25, 0.5625, 0.25, 0.5, 0.2812, 0.9375, 0.2656, 1.0, 0.25, 0.9375, 0.2656, 0.0, 0.2812, 0.0625, 0.25, 0.0625, 0.2812, 0.487, 0.2812, 0.5, 0.25, 0.5, 0.25, 0.487, 0.2812, 0.875, 0.2812, 0.9375, 0.25, 0.9375, 0.25, 0.875, 0.2812, 0.375, 0.2812, 0.4375, 0.25, 0.4375, 0.25, 0.375, 0.2812, 0.8125, 0.2812, 0.875, 0.25, 0.875, 0.25, 0.8125, 0.2812, 0.3125, 0.2812, 0.375, 0.25, 0.375, 0.25, 0.3125, 0.2812, 0.75, 0.2812, 0.8125, 0.25, 0.8125, 0.25, 0.75, 0.2812, 0.25, 0.2812, 0.3125, 0.25, 0.3125, 0.25, 0.25, 0.2812, 0.6875, 0.2812, 0.75, 0.25, 0.75, 0.25, 0.6875, 0.2812, 0.1875, 0.2812, 0.25, 0.25, 0.25, 0.25, 0.1875, 0.2812, 0.625, 0.2812, 0.6875, 0.25, 0.6875, 0.25, 0.625, 0.2812, 0.125, 0.2812, 0.1875, 0.25, 0.1875, 0.25, 0.125, 0.2812, 0.574, 0.2812, 0.625, 0.25, 0.625, 0.25, 0.574, 0.25, 0.25, 0.25, 0.3125, 0.2188, 0.3125, 0.2188, 0.25, 0.25, 0.6875, 0.25, 0.75, 0.2188, 0.75, 0.2188, 0.6875, 0.25, 0.1875, 0.25, 0.25, 0.2188, 0.25, 0.2188, 0.1875, 0.25, 0.625, 0.25, 0.6875, 0.2188, 0.6875, 0.2188, 0.625, 0.25, 0.125, 0.25, 0.1875, 0.2188, 0.1875, 0.2188, 0.125, 0.25, 0.574, 0.25, 0.625, 0.2188, 0.625, 0.2188, 0.574, 0.25, 0.0625, 0.25, 0.125, 0.2188, 0.125, 0.2188, 0.0625, 0.25, 0.5, 0.25, 0.5625, 0.2188, 0.5625, 0.2187, 0.5, 0.25, 0.9375, 0.2344, 1.0, 0.2188, 0.9375, 0.2344, 0.0, 0.25, 0.0625, 0.2188, 0.0625, 0.25, 0.487, 0.25, 0.5, 0.2187, 0.5, 0.2187, 0.487, 0.25, 0.875, 0.25, 0.9375, 0.2188, 0.9375, 0.2188, 0.875, 0.25, 0.375, 0.25, 0.4375, 0.2188, 0.4375, 0.2188, 0.375, 0.25, 0.8125, 0.25, 0.875, 0.2188, 0.875, 0.2188, 0.8125, 0.25, 0.3125, 0.25, 0.375, 0.2188, 0.375, 0.2188, 0.3125, 0.25, 0.75, 0.25, 0.8125, 0.2188, 0.8125, 0.2188, 0.75, 0.2188, 0.9375, 0.2031, 1.0, 0.1875, 0.9375, 0.2031, 0.0, 0.2188, 0.0625, 0.1875, 0.0625, 0.2187, 0.487, 0.2187, 0.5, 0.1875, 0.5, 0.1875, 0.487, 0.2188, 0.875, 0.2188, 0.9375, 0.1875, 0.9375, 0.1875, 0.875, 0.2188, 0.375, 0.2188, 0.4375, 0.1875, 0.4375, 0.1875, 0.375, 0.2188, 0.8125, 0.2188, 0.875, 0.1875, 0.875, 0.1875, 0.8125, 0.2188, 0.3125, 0.2188, 0.375, 0.1875, 0.375, 0.1875, 0.3125, 0.2188, 0.75, 0.2188, 0.8125, 0.1875, 0.8125, 0.1875, 0.75, 0.2188, 0.25, 0.2188, 0.3125, 0.1875, 0.3125, 0.1875, 0.25, 0.2188, 0.6875, 0.2188, 0.75, 0.1875, 0.75, 0.1875, 0.6875, 0.2188, 0.1875, 0.2188, 0.25, 0.1875, 0.25, 0.1875, 0.1875, 0.2188, 0.625, 0.2188, 0.6875, 0.1875, 0.6875, 0.1875, 0.625, 0.2188, 0.125, 0.2188, 0.1875, 0.1875, 0.1875, 0.1875, 0.125, 0.2188, 0.574, 0.2188, 0.625, 0.1875, 0.625, 0.1875, 0.574, 0.2188, 0.0625, 0.2188, 0.125, 0.1875, 0.125, 0.1875, 0.0625, 0.2187, 0.5, 0.2188, 0.5625, 0.1875, 0.5625, 0.1875, 0.5, 0.1875, 0.6875, 0.1875, 0.75, 0.1563, 0.75, 0.1563, 0.6875, 0.1875, 0.1875, 0.1875, 0.25, 0.1563, 0.25, 0.1562, 0.1875, 0.1875, 0.625, 0.1875, 0.6875, 0.1563, 0.6875, 0.1563, 0.625, 0.1875, 0.125, 0.1875, 0.1875, 0.1562, 0.1875, 0.1563, 0.125, 0.1875, 0.574, 0.1875, 0.625, 0.1563, 0.625, 0.1563, 0.574, 0.1875, 0.0625, 0.1875, 0.125, 0.1563, 0.125, 0.1563, 0.0625, 0.1875, 0.5, 0.1875, 0.5625, 0.1563, 0.5625, 0.1562, 0.5, 0.1875, 0.9375, 0.1719, 1.0, 0.1563, 0.9375, 0.1719, 0.0, 0.1875, 0.0625, 0.1563, 0.0625, 0.1875, 0.487, 0.1875, 0.5, 0.1562, 0.5, 0.1562, 0.487, 0.1875, 0.875, 0.1875, 0.9375, 0.1563, 0.9375, 0.1563, 0.875, 0.1875, 0.375, 0.1875, 0.4375, 0.1563, 0.4375, 0.1562, 0.375, 0.1875, 0.8125, 0.1875, 0.875, 0.1563, 0.875, 0.1562, 0.8125, 0.1875, 0.3125, 0.1875, 0.375, 0.1562, 0.375, 0.1563, 0.3125, 0.1875, 0.75, 0.1875, 0.8125, 0.1562, 0.8125, 0.1563, 0.75, 0.1875, 0.25, 0.1875, 0.3125, 0.1563, 0.3125, 0.1563, 0.25, 0.1562, 0.487, 0.1562, 0.5, 0.125, 0.5, 0.125, 0.487, 0.1563, 0.875, 0.1563, 0.9375, 0.125, 0.9375, 0.125, 0.875, 0.1562, 0.375, 0.1563, 0.4375, 0.125, 0.4375, 0.125, 0.375, 0.1562, 0.8125, 0.1563, 0.875, 0.125, 0.875, 0.125, 0.8125, 0.1563, 0.3125, 0.1562, 0.375, 0.125, 0.375, 0.125, 0.3125, 0.1563, 0.75, 0.1562, 0.8125, 0.125, 0.8125, 0.125, 0.75, 0.1563, 0.25, 0.1563, 0.3125, 0.125, 0.3125, 0.125, 0.25, 0.1563, 0.6875, 0.1563, 0.75, 0.125, 0.75, 0.125, 0.6875, 0.1562, 0.1875, 0.1563, 0.25, 0.125, 0.25, 0.125, 0.1875, 0.1563, 0.625, 0.1563, 0.6875, 0.125, 0.6875, 0.125, 0.625, 0.1563, 0.125, 0.1562, 0.1875, 0.125, 0.1875, 0.125, 0.125, 0.1563, 0.574, 0.1563, 0.625, 0.125, 0.625, 0.125, 0.574, 0.1563, 0.0625, 0.1563, 0.125, 0.125, 0.125, 0.125, 0.0625, 0.1562, 0.5, 0.1563, 0.5625, 0.125, 0.5625, 0.125, 0.5, 0.1563, 0.9375, 0.1406, 1.0, 0.125, 0.9375, 0.1406, 0.0, 0.1563, 0.0625, 0.125, 0.0625, 0.125, 0.1875, 0.125, 0.25, 0.09375, 0.25, 0.09375, 0.1875, 0.125, 0.625, 0.125, 0.6875, 0.09375, 0.6875, 0.09375, 0.625, 0.125, 0.125, 0.125, 0.1875, 0.09375, 0.1875, 0.09375, 0.125, 0.125, 0.574, 0.125, 0.625, 0.09375, 0.625, 0.09375, 0.574, 0.125, 0.0625, 0.125, 0.125, 0.09375, 0.125, 0.09375, 0.0625, 0.125, 0.5, 0.125, 0.5625, 0.09375, 0.5625, 0.09375, 0.5, 0.125, 0.9375, 0.1094, 1.0, 0.09375, 0.9375, 0.1094, 0.0, 0.125, 0.0625, 0.09375, 0.0625, 0.125, 0.487, 0.125, 0.5, 0.09375, 0.5, 0.09375, 0.487, 0.125, 0.875, 0.125, 0.9375, 0.09375, 0.9375, 0.09375, 0.875, 0.125, 0.375, 0.125, 0.4375, 0.09375, 0.4375, 0.09375, 0.375, 0.125, 0.8125, 0.125, 0.875, 0.09375, 0.875, 0.09375, 0.8125, 0.125, 0.3125, 0.125, 0.375, 0.09375, 0.375, 0.09375, 0.3125, 0.125, 0.75, 0.125, 0.8125, 0.09375, 0.8125, 0.09375, 0.75, 0.125, 0.25, 0.125, 0.3125, 0.09375, 0.3125, 0.09375, 0.25, 0.125, 0.6875, 0.125, 0.75, 0.09375, 0.75, 0.09375, 0.6875, 0.09375, 0.875, 0.09375, 0.9375, 0.0625, 0.9375, 0.0625, 0.875, 0.09375, 0.375, 0.09375, 0.4375, 0.0625, 0.4375, 0.0625, 0.375, 0.09375, 0.8125, 0.09375, 0.875, 0.0625, 0.875, 0.0625, 0.8125, 0.09375, 0.3125, 0.09375, 0.375, 0.0625, 0.375, 0.0625, 0.3125, 0.09375, 0.75, 0.09375, 0.8125, 0.0625, 0.8125, 0.0625, 0.75, 0.09375, 0.25, 0.09375, 0.3125, 0.0625, 0.3125, 0.0625, 0.25, 0.09375, 0.6875, 0.09375, 0.75, 0.0625, 0.75, 0.0625, 0.6875, 0.09375, 0.1875, 0.09375, 0.25, 0.0625, 0.25, 0.0625, 0.1875, 0.09375, 0.625, 0.09375, 0.6875, 0.0625, 0.6875, 0.0625, 0.625, 0.09375, 0.125, 0.09375, 0.1875, 0.0625, 0.1875, 0.0625, 0.125, 0.09375, 0.574, 0.09375, 0.625, 0.0625, 0.625, 0.0625, 0.574, 0.09375, 0.0625, 0.09375, 0.125, 0.0625, 0.125, 0.0625, 0.0625, 0.09375, 0.5, 0.09375, 0.5625, 0.0625, 0.5625, 0.0625, 0.5, 0.09375, 0.9375, 0.07813, 1.0, 0.0625, 0.9375, 0.07813, 0.0, 0.09375, 0.0625, 0.0625, 0.0625, 0.09375, 0.487, 0.09375, 0.5, 0.0625, 0.5, 0.0625, 0.487, 0.0625, 0.625, 0.0625, 0.6875, 0.03125, 0.6875, 0.03125, 0.625, 0.0625, 0.125, 0.0625, 0.1875, 0.03125, 0.1875, 0.03125, 0.125, 0.0625, 0.574, 0.0625, 0.625, 0.03125, 0.625, 0.03125, 0.574, 0.0625, 0.0625, 0.0625, 0.125, 0.03125, 0.125, 0.03125, 0.0625, 0.0625, 0.5, 0.0625, 0.5625, 0.03125, 0.5625, 0.03125, 0.5, 0.0625, 0.9375, 0.04688, 1.0, 0.03125, 0.9375, 0.04688, 0.0, 0.0625, 0.0625, 0.03125, 0.0625, 0.0625, 0.487, 0.0625, 0.5, 0.03125, 0.5, 0.03125, 0.487, 0.0625, 0.875, 0.0625, 0.9375, 0.03125, 0.9375, 0.03125, 0.875, 0.0625, 0.375, 0.0625, 0.4375, 0.03125, 0.4375, 0.03125, 0.375, 0.0625, 0.8125, 0.0625, 0.875, 0.03125, 0.875, 0.03125, 0.8125, 0.0625, 0.3125, 0.0625, 0.375, 0.03125, 0.375, 0.03125, 0.3125, 0.0625, 0.75, 0.0625, 0.8125, 0.03125, 0.8125, 0.03125, 0.75, 0.0625, 0.25, 0.0625, 0.3125, 0.03125, 0.3125, 0.03125, 0.25, 0.0625, 0.6875, 0.0625, 0.75, 0.03125, 0.75, 0.03125, 0.6875, 0.0625, 0.1875, 0.0625, 0.25, 0.03125, 0.25, 0.03125, 0.1875, 0.03125, 0.375, 0.03125, 0.4375, 0.0, 0.4375, 0.0, 0.375, 0.03125, 0.8125, 0.03125, 0.875, 2.98e-08, 0.875, 0.0, 0.8125, 0.03125, 0.3125, 0.03125, 0.375, 0.0, 0.375, 2.98e-08, 0.3125, 0.03125, 0.75, 0.03125, 0.8125, 0.0, 0.8125, 2.98e-08, 0.75, 0.03125, 0.25, 0.03125, 0.3125, 2.98e-08, 0.3125, 2.98e-08, 0.25, 0.03125, 0.6875, 0.03125, 0.75, 2.98e-08, 0.75, 2.98e-08, 0.6875, 0.03125, 0.1875, 0.03125, 0.25, 2.98e-08, 0.25, 0.0, 0.1875, 0.03125, 0.625, 0.03125, 0.6875, 2.98e-08, 0.6875, 2.98e-08, 0.625, 0.03125, 0.125, 0.03125, 0.1875, 0.0, 0.1875, 2.98e-08, 0.125, 0.03125, 0.574, 0.03125, 0.625, 2.98e-08, 0.625, 5.505e-09, 0.574, 0.03125, 0.0625, 0.03125, 0.125, 2.98e-08, 0.125, 8.941e-08, 0.0625, 0.03125, 0.5, 0.03125, 0.5625, 0.0, 0.5625, 0.0, 0.5, 0.03125, 0.9375, 0.01563, 1.0, 8.941e-08, 0.9375, 0.01563, 0.0, 0.03125, 0.0625, 8.941e-08, 0.0625, 0.03125, 0.487, 0.03125, 0.5, 0.0, 0.5, 0.0, 0.487, 0.03125, 0.875, 0.03125, 0.9375, 8.941e-08, 0.9375, 2.98e-08, 0.875, 1.0, 0.125, 1.0, 0.1875, 0.9688, 0.1875, 0.9688, 0.125, 1.0, 0.574, 1.0, 0.625, 0.9688, 0.625, 0.9688, 0.574, 1.0, 0.0625, 1.0, 0.125, 0.9688, 0.125, 0.9688, 0.0625, 1.0, 0.5, 1.0, 0.5625, 0.9688, 0.5625, 0.9687, 0.5, 1.0, 0.9375, 0.9844, 1.0, 0.9688, 0.9375, 0.9844, 0.0, 1.0, 0.0625, 0.9688, 0.0625, 1.0, 0.487, 1.0, 0.5, 0.9687, 0.5, 0.9687, 0.487, 1.0, 0.875, 1.0, 0.9375, 0.9688, 0.9375, 0.9688, 0.875, 1.0, 0.375, 1.0, 0.4375, 0.9688, 0.4375, 0.9687, 0.375, 1.0, 0.8125, 1.0, 0.875, 0.9688, 0.875, 0.9688, 0.8125, 1.0, 0.3125, 1.0, 0.375, 0.9687, 0.375, 0.9688, 0.3125, 1.0, 0.75, 1.0, 0.8125, 0.9688, 0.8125, 0.9688, 0.75, 1.0, 0.25, 1.0, 0.3125, 0.9688, 0.3125, 0.9688, 0.25, 1.0, 0.6875, 1.0, 0.75, 0.9688, 0.75, 0.9688, 0.6875, 1.0, 0.1875, 1.0, 0.25, 0.9688, 0.25, 0.9688, 0.1875, 1.0, 0.625, 1.0, 0.6875, 0.9688, 0.6875, 0.9688, 0.625, 0.9688, 0.3125, 0.9687, 0.375, 0.9375, 0.375, 0.9375, 0.3125, 0.9688, 0.75, 0.9688, 0.8125, 0.9375, 0.8125, 0.9375, 0.75, 0.9688, 0.25, 0.9688, 0.3125, 0.9375, 0.3125, 0.9375, 0.25, 0.9688, 0.6875, 0.9688, 0.75, 0.9375, 0.75, 0.9375, 0.6875, 0.9688, 0.1875, 0.9688, 0.25, 0.9375, 0.25, 0.9375, 0.1875, 0.9688, 0.625, 0.9688, 0.6875, 0.9375, 0.6875, 0.9375, 0.625, 0.9688, 0.125, 0.9688, 0.1875, 0.9375, 0.1875, 0.9375, 0.125, 0.9688, 0.574, 0.9688, 0.625, 0.9375, 0.625, 0.9375, 0.574, 0.9688, 0.0625, 0.9688, 0.125, 0.9375, 0.125, 0.9375, 0.0625, 0.9687, 0.5, 0.9688, 0.5625, 0.9375, 0.5625, 0.9375, 0.5, 0.9688, 0.9375, 0.9531, 1.0, 0.9375, 0.9375, 0.9531, 0.0, 0.9688, 0.0625, 0.9375, 0.0625, 0.9687, 0.487, 0.9687, 0.5, 0.9375, 0.5, 0.9375, 0.487, 0.9688, 0.875, 0.9688, 0.9375, 0.9375, 0.9375, 0.9375, 0.875, 0.9687, 0.375, 0.9688, 0.4375, 0.9375, 0.4375, 0.9375, 0.375, 0.9688, 0.8125, 0.9688, 0.875, 0.9375, 0.875, 0.9375, 0.8125, 0.9375, 0.0625, 0.9375, 0.125, 0.9062, 0.125, 0.9062, 0.0625, 0.9375, 0.5, 0.9375, 0.5625, 0.9062, 0.5625, 0.9062, 0.5, 0.9375, 0.9375, 0.9219, 1.0, 0.9062, 0.9375, 0.9219, 0.0, 0.9375, 0.0625, 0.9062, 0.0625, 0.9375, 0.487, 0.9375, 0.5, 0.9062, 0.5, 0.9062, 0.487, 0.9375, 0.875, 0.9375, 0.9375, 0.9062, 0.9375, 0.9062, 0.875, 0.9375, 0.375, 0.9375, 0.4375, 0.9062, 0.4375, 0.9062, 0.375, 0.9375, 0.8125, 0.9375, 0.875, 0.9062, 0.875, 0.9062, 0.8125, 0.9375, 0.3125, 0.9375, 0.375, 0.9062, 0.375, 0.9062, 0.3125, 0.9375, 0.75, 0.9375, 0.8125, 0.9062, 0.8125, 0.9062, 0.75, 0.9375, 0.25, 0.9375, 0.3125, 0.9062, 0.3125, 0.9062, 0.25, 0.9375, 0.6875, 0.9375, 0.75, 0.9062, 0.75, 0.9062, 0.6875, 0.9375, 0.1875, 0.9375, 0.25, 0.9062, 0.25, 0.9062, 0.1875, 0.9375, 0.625, 0.9375, 0.6875, 0.9062, 0.6875, 0.9062, 0.625, 0.9375, 0.125, 0.9375, 0.1875, 0.9062, 0.1875, 0.9062, 0.125, 0.9375, 0.574, 0.9375, 0.625, 0.9062, 0.625, 0.9062, 0.574, 0.9062, 0.75, 0.9062, 0.8125, 0.875, 0.8125, 0.875, 0.75, 0.9062, 0.25, 0.9062, 0.3125, 0.875, 0.3125, 0.875, 0.25, 0.9062, 0.6875, 0.9062, 0.75, 0.875, 0.75, 0.875, 0.6875, 0.9062, 0.1875, 0.9062, 0.25, 0.875, 0.25, 0.875, 0.1875, 0.9062, 0.625, 0.9062, 0.6875, 0.875, 0.6875, 0.875, 0.625, 0.9062, 0.125, 0.9062, 0.1875, 0.875, 0.1875, 0.875, 0.125, 0.9062, 0.574, 0.9062, 0.625, 0.875, 0.625, 0.875, 0.574, 0.9062, 0.0625, 0.9062, 0.125, 0.875, 0.125, 0.875, 0.0625, 0.9062, 0.5, 0.9062, 0.5625, 0.875, 0.5625, 0.875, 0.5, 0.9062, 0.9375, 0.8906, 1.0, 0.875, 0.9375, 0.8906, 0.0, 0.9062, 0.0625, 0.875, 0.0625, 0.9062, 0.487, 0.9062, 0.5, 0.875, 0.5, 0.875, 0.487, 0.9062, 0.875, 0.9062, 0.9375, 0.875, 0.9375, 0.875, 0.875, 0.9062, 0.375, 0.9062, 0.4375, 0.875, 0.4375, 0.875, 0.375, 0.9062, 0.8125, 0.9062, 0.875, 0.875, 0.875, 0.875, 0.8125, 0.9062, 0.3125, 0.9062, 0.375, 0.875, 0.375, 0.875, 0.3125, 0.875, 0.5, 0.875, 0.5625, 0.8438, 0.5625, 0.8437, 0.5, 0.875, 0.9375, 0.8594, 1.0, 0.8438, 0.9375, 0.8594, 0.0, 0.875, 0.0625, 0.8438, 0.0625, 0.875, 0.487, 0.875, 0.5, 0.8437, 0.5, 0.8437, 0.487, 0.875, 0.875, 0.875, 0.9375, 0.8438, 0.9375, 0.8438, 0.875, 0.875, 0.375, 0.875, 0.4375, 0.8438, 0.4375, 0.8438, 0.375, 0.875, 0.8125, 0.875, 0.875, 0.8438, 0.875, 0.8438, 0.8125, 0.875, 0.3125, 0.875, 0.375, 0.8438, 0.375, 0.8438, 0.3125, 0.875, 0.75, 0.875, 0.8125, 0.8438, 0.8125, 0.8438, 0.75, 0.875, 0.25, 0.875, 0.3125, 0.8438, 0.3125, 0.8438, 0.25, 0.875, 0.6875, 0.875, 0.75, 0.8438, 0.75, 0.8438, 0.6875, 0.875, 0.1875, 0.875, 0.25, 0.8438, 0.25, 0.8438, 0.1875, 0.875, 0.625, 0.875, 0.6875, 0.8438, 0.6875, 0.8438, 0.625, 0.875, 0.125, 0.875, 0.1875, 0.8438, 0.1875, 0.8438, 0.125, 0.875, 0.574, 0.875, 0.625, 0.8438, 0.625, 0.8438, 0.574, 0.875, 0.0625, 0.875, 0.125, 0.8438, 0.125, 0.8438, 0.0625, 0.8438, 0.25, 0.8438, 0.3125, 0.8125, 0.3125, 0.8125, 0.25, 0.8438, 0.6875, 0.8438, 0.75, 0.8125, 0.75, 0.8125, 0.6875, 0.8438, 0.1875, 0.8438, 0.25, 0.8125, 0.25, 0.8125, 0.1875, 0.8438, 0.625, 0.8438, 0.6875, 0.8125, 0.6875, 0.8125, 0.625, 0.8438, 0.125, 0.8438, 0.1875, 0.8125, 0.1875, 0.8125, 0.125, 0.8438, 0.574, 0.8438, 0.625, 0.8125, 0.625, 0.8125, 0.574, 0.8438, 0.0625, 0.8438, 0.125, 0.8125, 0.125, 0.8125, 0.0625, 0.8437, 0.5, 0.8438, 0.5625, 0.8125, 0.5625, 0.8125, 0.5, 0.8438, 0.9375, 0.8281, 1.0, 0.8125, 0.9375, 0.8281, 0.0, 0.8438, 0.0625, 0.8125, 0.0625, 0.8437, 0.487, 0.8437, 0.5, 0.8125, 0.5, 0.8125, 0.487, 0.8438, 0.875, 0.8438, 0.9375, 0.8125, 0.9375, 0.8125, 0.875, 0.8438, 0.375, 0.8438, 0.4375, 0.8125, 0.4375, 0.8125, 0.375, 0.8438, 0.8125, 0.8438, 0.875, 0.8125, 0.875, 0.8125, 0.8125, 0.8438, 0.3125, 0.8438, 0.375, 0.8125, 0.375, 0.8125, 0.3125, 0.8438, 0.75, 0.8438, 0.8125, 0.8125, 0.8125, 0.8125, 0.75, 0.8125, 0.9375, 0.7969, 1.0, 0.7812, 0.9375, 0.7969, 0.0, 0.8125, 0.0625, 0.7812, 0.0625, 0.8125, 0.487, 0.8125, 0.5, 0.7812, 0.5, 0.7812, 0.487, 0.8125, 0.875, 0.8125, 0.9375, 0.7812, 0.9375, 0.7812, 0.875, 0.8125, 0.375, 0.8125, 0.4375, 0.7812, 0.4375, 0.7812, 0.375, 0.8125, 0.8125, 0.8125, 0.875, 0.7812, 0.875, 0.7812, 0.8125, 0.8125, 0.3125, 0.8125, 0.375, 0.7812, 0.375, 0.7812, 0.3125, 0.8125, 0.75, 0.8125, 0.8125, 0.7812, 0.8125, 0.7812, 0.75, 0.8125, 0.25, 0.8125, 0.3125, 0.7812, 0.3125, 0.7812, 0.25, 0.8125, 0.6875, 0.8125, 0.75, 0.7812, 0.75, 0.7812, 0.6875, 0.8125, 0.1875, 0.8125, 0.25, 0.7812, 0.25, 0.7812, 0.1875, 0.8125, 0.625, 0.8125, 0.6875, 0.7812, 0.6875, 0.7812, 0.625, 0.8125, 0.125, 0.8125, 0.1875, 0.7812, 0.1875, 0.7812, 0.125, 0.8125, 0.574, 0.8125, 0.625, 0.7812, 0.625, 0.7812, 0.574, 0.8125, 0.0625, 0.8125, 0.125, 0.7812, 0.125, 0.7812, 0.0625, 0.8125, 0.5, 0.8125, 0.5625, 0.7812, 0.5625, 0.7812, 0.5, 0.7812, 0.6875, 0.7812, 0.75, 0.75, 0.75, 0.75, 0.6875, 0.7812, 0.1875, 0.7812, 0.25, 0.75, 0.25, 0.75, 0.1875, 0.7812, 0.625, 0.7812, 0.6875, 0.75, 0.6875, 0.75, 0.625, 0.7812, 0.125, 0.7812, 0.1875, 0.75, 0.1875, 0.75, 0.125, 0.7812, 0.574, 0.7812, 0.625, 0.75, 0.625, 0.75, 0.574, 0.7812, 0.0625, 0.7812, 0.125, 0.75, 0.125, 0.75, 0.0625, 0.7812, 0.5, 0.7812, 0.5625, 0.75, 0.5625, 0.75, 0.5, 0.7812, 0.9375, 0.7656, 1.0, 0.75, 0.9375, 0.7656, 0.0, 0.7812, 0.0625, 0.75, 0.0625, 0.7812, 0.487, 0.7812, 0.5, 0.75, 0.5, 0.75, 0.487, 0.7812, 0.875, 0.7812, 0.9375, 0.75, 0.9375, 0.75, 0.875, 0.7812, 0.375, 0.7812, 0.4375, 0.75, 0.4375, 0.75, 0.375, 0.7812, 0.8125, 0.7812, 0.875, 0.75, 0.875, 0.75, 0.8125, 0.7812, 0.3125, 0.7812, 0.375, 0.75, 0.375, 0.75, 0.3125, 0.7812, 0.75, 0.7812, 0.8125, 0.75, 0.8125, 0.75, 0.75, 0.7812, 0.25, 0.7812, 0.3125, 0.75, 0.3125, 0.75, 0.25, 0.7812, 0.5625, 0.7812, 0.574, 0.75, 0.574, 0.75, 0.5625, 0.8125, 0.5625, 0.8125, 0.574, 0.7812, 0.574, 0.7812, 0.5625, 0.8438, 0.5625, 0.8438, 0.574, 0.8125, 0.574, 0.8125, 0.5625, 0.875, 0.5625, 0.875, 0.574, 0.8438, 0.574, 0.8438, 0.5625, 0.9062, 0.5625, 0.9062, 0.574, 0.875, 0.574, 0.875, 0.5625, 0.9375, 0.5625, 0.9375, 0.574, 0.9062, 0.574, 0.9062, 0.5625, 0.9688, 0.5625, 0.9688, 0.574, 0.9375, 0.574, 0.9375, 0.5625, 1.0, 0.5625, 1.0, 0.574, 0.9688, 0.574, 0.9688, 0.5625, 0.03125, 0.5625, 0.03125, 0.574, 5.505e-09, 0.574, 0.0, 0.5625, 0.0625, 0.5625, 0.0625, 0.574, 0.03125, 0.574, 0.03125, 0.5625, 0.09375, 0.5625, 0.09375, 0.574, 0.0625, 0.574, 0.0625, 0.5625, 0.125, 0.5625, 0.125, 0.574, 0.09375, 0.574, 0.09375, 0.5625, 0.1563, 0.5625, 0.1563, 0.574, 0.125, 0.574, 0.125, 0.5625, 0.1875, 0.5625, 0.1875, 0.574, 0.1563, 0.574, 0.1563, 0.5625, 0.2188, 0.5625, 0.2188, 0.574, 0.1875, 0.574, 0.1875, 0.5625, 0.25, 0.5625, 0.25, 0.574, 0.2188, 0.574, 0.2188, 0.5625, 0.2812, 0.5625, 0.2812, 0.574, 0.25, 0.574, 0.25, 0.5625, 0.3125, 0.5625, 0.3125, 0.574, 0.2812, 0.574, 0.2812, 0.5625, 0.3438, 0.5625, 0.3438, 0.574, 0.3125, 0.574, 0.3125, 0.5625, 0.375, 0.5625, 0.375, 0.574, 0.3438, 0.574, 0.3438, 0.5625, 0.4062, 0.5625, 0.4063, 0.574, 0.375, 0.574, 0.375, 0.5625, 0.4375, 0.5625, 0.4375, 0.574, 0.4063, 0.574, 0.4062, 0.5625, 0.4688, 0.5625, 0.4688, 0.574, 0.4375, 0.574, 0.4375, 0.5625, 0.5, 0.5625, 0.5, 0.574, 0.4688, 0.574, 0.4688, 0.5625, 0.5312, 0.5625, 0.5312, 0.574, 0.5, 0.574, 0.5, 0.5625, 0.5625, 0.5625, 0.5625, 0.574, 0.5312, 0.574, 0.5312, 0.5625, 0.5938, 0.5625, 0.5938, 0.574, 0.5625, 0.574, 0.5625, 0.5625, 0.625, 0.5625, 0.625, 0.574, 0.5938, 0.574, 0.5938, 0.5625, 0.6562, 0.5625, 0.6562, 0.574, 0.625, 0.574, 0.625, 0.5625, 0.6875, 0.5625, 0.6875, 0.574, 0.6562, 0.574, 0.6562, 0.5625, 0.7188, 0.5625, 0.7188, 0.574, 0.6875, 0.574, 0.6875, 0.5625, 0.75, 0.5625, 0.75, 0.574, 0.7188, 0.574, 0.7188, 0.5625, 0.7812, 0.4375, 0.7812, 0.487, 0.75, 0.487, 0.75, 0.4375, 0.8125, 0.4375, 0.8125, 0.487, 0.7812, 0.487, 0.7812, 0.4375, 0.8438, 0.4375, 0.8437, 0.487, 0.8125, 0.487, 0.8125, 0.4375, 0.875, 0.4375, 0.875, 0.487, 0.8437, 0.487, 0.8438, 0.4375, 0.9062, 0.4375, 0.9062, 0.487, 0.875, 0.487, 0.875, 0.4375, 0.9375, 0.4375, 0.9375, 0.487, 0.9062, 0.487, 0.9062, 0.4375, 0.9688, 0.4375, 0.9687, 0.487, 0.9375, 0.487, 0.9375, 0.4375, 1.0, 0.4375, 1.0, 0.487, 0.9687, 0.487, 0.9688, 0.4375, 0.03125, 0.4375, 0.03125, 0.487, 0.0, 0.487, 0.0, 0.4375, 0.0625, 0.4375, 0.0625, 0.487, 0.03125, 0.487, 0.03125, 0.4375, 0.09375, 0.4375, 0.09375, 0.487, 0.0625, 0.487, 0.0625, 0.4375, 0.125, 0.4375, 0.125, 0.487, 0.09375, 0.487, 0.09375, 0.4375, 0.1563, 0.4375, 0.1562, 0.487, 0.125, 0.487, 0.125, 0.4375, 0.1875, 0.4375, 0.1875, 0.487, 0.1562, 0.487, 0.1563, 0.4375, 0.2188, 0.4375, 0.2187, 0.487, 0.1875, 0.487, 0.1875, 0.4375, 0.25, 0.4375, 0.25, 0.487, 0.2187, 0.487, 0.2188, 0.4375, 0.2812, 0.4375, 0.2812, 0.487, 0.25, 0.487, 0.25, 0.4375, 0.3125, 0.4375, 0.3125, 0.487, 0.2812, 0.487, 0.2812, 0.4375, 0.3438, 0.4375, 0.3437, 0.487, 0.3125, 0.487, 0.3125, 0.4375, 0.375, 0.4375, 0.375, 0.487, 0.3437, 0.487, 0.3438, 0.4375, 0.4062, 0.4375, 0.4062, 0.487, 0.375, 0.487, 0.375, 0.4375, 0.4375, 0.4375, 0.4375, 0.487, 0.4062, 0.487, 0.4062, 0.4375, 0.4688, 0.4375, 0.4688, 0.487, 0.4375, 0.487, 0.4375, 0.4375, 0.5, 0.4375, 0.5, 0.487, 0.4688, 0.487, 0.4688, 0.4375, 0.5312, 0.4375, 0.5312, 0.487, 0.5, 0.487, 0.5, 0.4375, 0.5625, 0.4375, 0.5625, 0.487, 0.5312, 0.487, 0.5312, 0.4375, 0.5938, 0.4375, 0.5938, 0.487, 0.5625, 0.487, 0.5625, 0.4375, 0.625, 0.4375, 0.625, 0.487, 0.5938, 0.487, 0.5938, 0.4375, 0.6562, 0.4375, 0.6562, 0.487, 0.625, 0.487, 0.625, 0.4375, 0.6875, 0.4375, 0.6875, 0.487, 0.6562, 0.487, 0.6562, 0.4375, 0.7188, 0.4375, 0.7188, 0.487, 0.6875, 0.487, 0.6875, 0.4375, 0.75, 0.4375, 0.75, 0.487, 0.7188, 0.487, 0.7188, 0.4375])
me_sphere.use_remesh_fix_poles = True
me_sphere.use_remesh_preserve_attributes = False
me_sphere.update()

# ---- objects
ob_light = bpy.data.objects.new('Light', light_light)
ob_camera = bpy.data.objects.new('Camera', cam_camera)
ob_sphere = bpy.data.objects.new('Sphere', me_sphere)

# ---- transforms, parenting, visibility, modifiers, constraints
ob_light.location = (4.076, 1.005, 5.904)
ob_light.rotation_euler = (0.6503, 0.05522, 1.866)
ob_light.lock_rotations_4d = False
ob_light.empty_display_type = 'ARROWS'
ob_light.color = (0.0, 0.0, 0.0, 0.0)
ob_light.lineart.crease_threshold = 0.0
ob_camera.location = (7.359, -6.926, 4.958)
ob_camera.rotation_euler = (1.109, 0.0, 0.8149)
ob_camera.lock_rotations_4d = False
ob_camera.empty_display_type = 'ARROWS'
ob_camera.color = (0.0, 0.0, 0.0, 0.0)
ob_camera.display_type = 'WIRE'
ob_camera.lineart.crease_threshold = 0.0
ob_sphere.location = (0.0, 0.0, 0.0)
ob_sphere.scale = (1.0, 1.0, 0.5472)
_m = ob_sphere.modifiers.new('Subdivision', 'SUBSURF')
_m.levels = 3

# ---- collection membership
col_collection.objects.link(ob_light)
col_collection.objects.link(ob_camera)
col_collection.objects.link(ob_sphere)

# ---- scene / render settings (as saved in the file)
scene.camera = ob_camera
scene.frame_start = 1; scene.frame_end = 250; scene.frame_set(1)
scene.render.engine = 'BLENDER_EEVEE_NEXT'
scene.cycles.use_denoising = False
scene.cycles.samples = 128
scene.cycles.sampling_pattern = 'TABULATED_SOBOL'
scene.cycles.use_adaptive_sampling = False
scene.cycles.use_light_tree = False
scene.view_settings.view_transform = 'Filmic'
bpy.context.view_layer.update()

